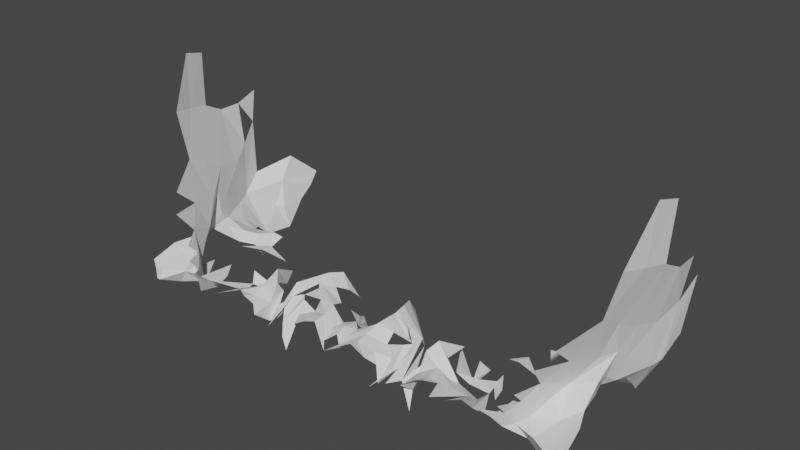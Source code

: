 # Source: ZygomaticArch.blend  (saved by Blender 2.90.8; exported with 4.5.12 LTS)
import bpy
from mathutils import Matrix  # noqa: F401  (used for matrix-valued properties, if any)

bpy.ops.wm.read_factory_settings(use_empty=True)
scene = bpy.context.scene
scene.name = 'Scene'

# ---- materials (node trees are filled in below, after node groups)
mat_default_obj_003 = bpy.data.materials.new('Default OBJ.003')
mat_default_obj_003.use_transparent_shadow = False

# ---- material node trees
mat_default_obj_003.use_nodes = True; mat_default_obj_003.node_tree.nodes.clear()
_N = mat_default_obj_003.node_tree.nodes; _L = mat_default_obj_003.node_tree.links
n0 = _N.new('ShaderNodeBsdfPrincipled'); n0.name = 'Principled BSDF'; n0.location = (10, 300)
n0.distribution = 'GGX'
n0.subsurface_method = 'BURLEY'
n0.inputs[3].default_value = 1.45
n0.inputs[27].default_value = (0.0, 0.0, 0.0, 1.0)
n0.inputs[28].default_value = 1.0
n1 = _N.new('ShaderNodeOutputMaterial'); n1.name = 'Material Output'; n1.location = (320, 270)
_L.new(n0.outputs[0], n1.inputs[0])
n1.is_active_output = True

# ---- world
world_world = bpy.data.worlds.new('World'); scene.world = world_world
world_world.use_nodes = True; world_world.node_tree.nodes.clear()
_N = world_world.node_tree.nodes; _L = world_world.node_tree.links
n0 = _N.new('ShaderNodeOutputWorld'); n0.name = 'World Output'; n0.location = (300, 300)
n1 = _N.new('ShaderNodeBackground'); n1.name = 'Background'; n1.location = (10, 300)
n1.inputs[0].default_value = (0.05088, 0.05088, 0.05088, 1.0)
_L.new(n1.outputs[0], n0.inputs[0])
n0.is_active_output = True
world_world.color = (0.05088, 0.05088, 0.05088)
world_world.use_sun_shadow = False
world_world.sun_shadow_jitter_overblur = 0.0

# ---- meshes
me_mainskeleton_019 = bpy.data.meshes.new('mainSkeleton.019')
me_mainskeleton_019.from_pydata([(0.7369, 17.16, -1.09), (0.6997, 16.51, -1.052), (0.7817, 17.09, -1.353), (-5.298, 16.45, -1.325), (-5.318, 16.32, -1.576), (-5.091, 15.73, -1.314), (-5.046, 15.87, -1.051), (-4.933, 14.76, -0.4363), (-4.949, 14.89, -0.6043), (-4.795, 14.75, -0.6604), (-4.69, 14.66, -0.5318), (0.7554, 16.45, -1.325), (0.549, 15.73, -1.314), (0.7758, 16.32, -1.576), (0.4064, 14.89, -0.6043), (0.547, 14.92, -0.1888), (0.3909, 14.76, -0.4363), (0.2528, 14.75, -0.6604), (-4.949, 14.89, -0.6043), (-4.933, 14.76, -0.4363), (-5.089, 14.92, -0.1888), (-4.964, 15.06, -0.7077), (-0.4615, 15.06, -1.113), (-0.4919, 14.92, -1.16), (-0.2157, 15.07, -0.8801), (0.4218, 15.06, -0.7077), (0.547, 14.92, -0.1888), (0.4064, 14.89, -0.6043), (-1.807, 15.25, -0.5958), (-1.763, 15.07, -0.5922), (-1.968, 15.1, -0.5655), (-1.509, 15.03, -0.6044), (-1.807, 15.25, -0.5958), (-1.627, 15.0, -0.6826), (-1.394, 15.14, -0.6033), (-1.659, 15.19, -0.6816), (-1.749, 15.33, -0.7391), (-1.247, 14.54, -0.2176), (-1.31, 14.92, -0.4135), (-1.264, 14.75, -0.2882), (-0.2657, 15.07, -1.363), (-0.378, 15.04, -1.385), (0.2634, 14.87, -1.543), (0.3262, 14.95, -1.439), (0.1373, 15.02, -1.237), (0.2634, 14.87, -1.543), (-0.9013, 15.03, -0.2249), (-1.052, 15.01, -0.2652), (-1.045, 15.05, -0.4085), (-0.05034, 15.13, -0.3799), (-0.1034, 14.86, -0.372), (0.00824, 14.94, -0.4381), (0.3275, 14.95, -2.431), (0.4401, 15.24, -2.214), (0.3681, 14.92, -2.153), (0.4634, 15.49, -1.163), (0.3952, 15.2, -1.131), (0.4935, 15.37, -1.316), (0.2087, 15.23, -0.7833), (0.3581, 15.46, -0.9972), (0.2644, 15.57, -0.6397), (0.1315, 15.61, -0.2545), (0.09017, 15.35, -0.4539), (0.2644, 15.57, -0.6397), (-5.224, 15.37, -2.005), (-5.177, 15.17, -1.764), (-5.294, 16.03, -2.053), (-3.618, 14.72, -0.8308), (-3.519, 14.86, -0.6806), (-3.741, 14.82, -0.7757), (-2.771, 14.97, -0.3152), (-2.775, 14.97, -0.4933), (-2.563, 15.05, -0.4181), (-2.563, 15.05, -0.4181), (-2.571, 15.03, -0.2727), (-2.771, 14.97, -0.3152), (-2.632, 14.89, -1.09), (-2.582, 15.01, -0.9784), (-2.73, 15.29, -0.9044), (-3.148, 15.14, -0.6033), (-3.113, 15.0, -0.6802), (-2.794, 15.33, -0.7391), (-4.922, 15.07, -0.9666), (-4.93, 15.0, -0.7773), (-4.942, 15.22, -0.9577), (-3.741, 14.82, -0.7757), (-3.701, 14.81, -0.6593), (-3.935, 14.8, -0.6662), (-4.55, 14.94, -0.4381), (-4.439, 14.86, -0.372), (-4.492, 15.13, -0.3799), (-4.9, 14.66, -1.838), (-5.177, 15.17, -1.764), (-4.993, 14.95, -2.084), (-4.914, 14.94, -0.4), (-5.055, 15.03, -0.4824), (-5.089, 14.92, -0.1888), (-5.089, 14.92, -0.1888), (-4.909, 14.86, -0.1734), (-4.914, 14.94, -0.4), (-4.9, 14.66, -1.838), (-5.135, 15.14, -1.653), (-5.177, 15.17, -1.764), (-4.492, 15.13, -0.3799), (-4.385, 15.01, -0.2718), (-4.386, 15.16, -0.1396), (-4.289, 14.97, -0.1843), (-4.216, 15.09, -0.0722), (-4.385, 15.01, -0.2718), (-4.439, 14.86, -0.372), (-4.289, 14.97, -0.1843), (-4.385, 15.01, -0.2718), (-4.068, 15.13, 0.01006), (-4.216, 15.09, -0.0722), (-4.226, 14.8, -0.418), (-4.864, 15.06, -1.154), (-4.679, 15.02, -1.237), (-4.633, 14.93, -1.118), (-4.922, 15.07, -0.9666), (-4.942, 15.22, -0.9577), (-4.937, 15.2, -1.131), (-2.73, 15.29, -0.9044), (-2.794, 15.33, -0.7391), (-3.113, 15.0, -0.6802), (-2.73, 15.29, -0.9044), (-2.582, 15.01, -0.9784), (-2.614, 15.13, -0.86), (-3.519, 14.86, -0.6806), (-3.701, 14.81, -0.6593), (-3.741, 14.82, -0.7757), (-2.735, 15.25, -0.5958), (-2.779, 15.07, -0.5922), (-3.034, 15.03, -0.6044), (-5.091, 15.73, -1.314), (-5.157, 15.67, -1.599), (-5.036, 15.37, -1.316), (-5.006, 15.49, -1.163), (-5.091, 15.73, -1.314), (-5.036, 15.37, -1.316), (-5.242, 16.51, -1.052), (-5.279, 17.16, -1.09), (-5.324, 17.09, -1.353), (-5.324, 17.09, -1.353), (-5.298, 16.45, -1.325), (-5.242, 16.51, -1.052), (0.2087, 15.23, -0.7833), (0.1208, 15.12, -0.6253), (0.2641, 14.96, -0.5646), (0.3875, 14.81, -1.696), (0.4224, 15.0, -1.482), (0.2634, 14.87, -1.543), (-1.045, 15.05, -0.4085), (-0.9894, 14.93, -0.4557), (-0.6863, 14.88, -0.4039), (0.00824, 14.94, -0.4381), (0.1208, 15.12, -0.6253), (0.09017, 15.35, -0.4539), (-1.515, 14.85, -0.2494), (-1.578, 15.03, -0.5235), (-1.509, 15.03, -0.6044), (-1.627, 15.0, -0.6826), (-1.807, 15.25, -0.5958), (-1.855, 15.2, -0.7318), (-1.784, 14.98, -0.1582), (-1.945, 15.09, -0.1332), (-1.971, 15.03, -0.2727), (-2.16, 14.99, -0.3437), (-1.968, 15.1, -0.5655), (-1.98, 15.05, -0.4181), (-1.509, 15.03, -0.6044), (-1.763, 15.07, -0.5922), (-1.807, 15.25, -0.5958), (0.4764, 16.01, -0.79), (0.504, 15.87, -1.051), (0.6997, 16.51, -1.052), (0.6267, 16.56, -0.7845), (0.4764, 16.01, -0.79), (0.6997, 16.51, -1.052), (0.6997, 16.51, -1.052), (0.7554, 16.45, -1.325), (0.7817, 17.09, -1.353), (0.6349, 15.17, -1.764), (0.7518, 16.03, -2.053), (0.6954, 15.81, -1.844), (-0.4904, 15.08, -0.9598), (-0.4615, 15.06, -1.113), (-0.2157, 15.07, -0.8801), (0.2402, 14.68, -0.3102), (0.3449, 14.77, -0.07731), (0.3665, 14.86, -0.1734), (-1.045, 15.05, -0.4085), (-1.236, 14.94, -0.3466), (-1.234, 15.14, -0.4614), (-0.9419, 14.88, -0.9693), (-0.7545, 14.89, -0.8908), (-0.9239, 14.72, -0.8308), (-2.271, 14.66, -0.8924), (-2.159, 14.82, -0.7502), (-2.271, 14.81, -0.8163), (-1.749, 15.33, -0.7391), (-1.928, 15.13, -0.86), (-1.812, 15.29, -0.9044), (-1.525, 14.97, -0.7897), (-1.429, 15.0, -0.6802), (-1.749, 15.33, -0.7391), (-1.423, 15.02, -0.5124), (-1.394, 15.14, -0.6033), (-1.449, 14.85, -0.09419), (-1.264, 14.75, -0.2882), (-1.31, 14.92, -0.4135), (-1.239, 15.0, -0.5479), (-0.6863, 14.88, -0.4039), (-0.7851, 14.97, -0.3125), (-1.045, 15.05, -0.4085), (-0.65, 14.79, -0.5237), (-0.6077, 14.8, -0.6662), (-0.4761, 14.95, -0.2079), (-0.4108, 14.85, -0.308), (-0.3165, 14.8, -0.418), (-0.3264, 15.09, -0.0722), (0.1475, 14.66, -0.5318), (0.2528, 14.75, -0.6604), (0.3909, 14.76, -0.4363), (0.2402, 14.68, -0.3102), (0.1475, 14.66, -0.5318), (0.3909, 14.76, -0.4363), (0.5925, 15.14, -1.653), (0.3875, 14.81, -1.696), (0.3583, 14.66, -1.838), (0.3449, 14.77, -0.07731), (0.3779, 14.77, -0.07948), (0.4003, 14.81, 0.1246), (-5.318, 16.32, -1.576), (-5.157, 15.67, -1.599), (-5.091, 15.73, -1.314), (-4.9, 15.46, -0.9972), (-4.807, 15.57, -0.6397), (-5.019, 16.01, -0.79), (-5.019, 16.01, -0.79), (-5.046, 15.87, -1.051), (-4.9, 15.46, -0.9972), (-4.326, 15.07, -0.8801), (-4.081, 15.06, -1.113), (-4.052, 15.08, -0.9598), (-4.683, 14.85, -0.3063), (-4.909, 14.86, -0.1734), (-4.887, 14.77, -0.07731), (-3.39, 15.24, -0.5594), (-3.553, 14.93, -0.4557), (-3.662, 14.88, -0.5296), (-2.575, 15.1, -0.5655), (-2.382, 14.99, -0.3437), (-2.563, 15.05, -0.4181), (-2.779, 15.07, -0.5922), (-2.563, 15.05, -0.4181), (-2.775, 14.97, -0.4933), (-2.614, 15.13, -0.86), (-2.794, 15.33, -0.7391), (-2.73, 15.29, -0.9044), (-3.148, 15.14, -0.6033), (-2.883, 15.19, -0.6816), (-3.119, 15.02, -0.5124), (-3.232, 14.92, -0.4135), (-3.113, 15.0, -0.6802), (-3.158, 14.82, -0.2667), (-3.278, 14.75, -0.2882), (-3.306, 14.94, -0.3466), (-3.304, 15.0, -0.5479), (-4.964, 15.1, -1.261), (-4.864, 15.06, -1.154), (-4.922, 15.07, -0.9666), (-3.49, 15.01, -0.2652), (-3.39, 14.98, -0.1676), (-3.51, 15.05, -0.1443), (-5.177, 15.17, -1.764), (-4.982, 15.24, -2.214), (-4.993, 14.95, -2.084), (-4.965, 15.0, -1.482), (-4.964, 15.1, -1.261), (-5.135, 15.14, -1.653), (-4.289, 14.97, -0.1843), (-4.226, 14.8, -0.418), (-4.216, 15.09, -0.0722), (-3.856, 14.88, -0.4039), (-3.892, 14.79, -0.5237), (-3.662, 14.88, -0.5296), (-4.633, 14.93, -1.118), (-4.679, 15.02, -1.237), (-4.484, 15.01, -1.307), (-4.679, 15.02, -1.237), (-4.964, 15.1, -1.261), (-4.868, 14.95, -1.439), (-3.47, 15.05, -0.6057), (-3.478, 15.05, -0.8682), (-3.39, 15.24, -0.5594), (-2.794, 15.33, -0.7391), (-2.614, 15.13, -0.86), (-2.687, 15.2, -0.7318), (-2.271, 15.02, -0.4305), (-2.382, 14.99, -0.3437), (-2.373, 14.99, -0.4945), (-5.089, 14.92, -0.1888), (-5.055, 15.03, -0.4824), (-4.964, 15.06, -0.7077), (-4.9, 15.46, -0.9972), (-5.046, 15.87, -1.051), (-5.091, 15.73, -1.314), (-5.298, 16.45, -1.325), (-5.046, 15.87, -1.051), (-5.242, 16.51, -1.052), (-5.279, 17.16, -1.09), (-5.242, 16.51, -1.052), (-5.169, 16.56, -0.7845), (0.2087, 15.23, -0.7833), (0.09017, 15.35, -0.4539), (0.1208, 15.12, -0.6253), (0.4634, 15.49, -1.163), (0.3994, 15.22, -0.9577), (0.3952, 15.2, -1.131), (-0.002484, 14.77, -0.5362), (0.2528, 14.75, -0.6604), (0.1475, 14.66, -0.5318), (-0.3264, 15.09, -0.0722), (-0.3165, 14.8, -0.418), (-0.2537, 14.97, -0.1843), (-0.8806, 14.88, -0.5296), (-0.65, 14.79, -0.5237), (-0.6863, 14.88, -0.4039), (-0.2352, 14.83, -1.179), (-0.378, 15.04, -1.385), (-0.2657, 15.07, -1.363), (-0.08452, 14.91, -1.209), (-0.2352, 14.83, -1.179), (-0.2657, 15.07, -1.363), (-1.621, 14.92, -0.3963), (-1.767, 14.97, -0.4933), (-1.578, 15.03, -0.5235), (-1.968, 15.1, -0.5655), (-1.959, 15.05, -0.7005), (-1.807, 15.25, -0.5958), (-1.971, 15.03, -0.2727), (-2.271, 14.89, -0.08555), (-1.98, 15.05, -0.4181), (-2.271, 14.93, -0.7173), (-2.271, 14.81, -0.8163), (-2.159, 14.82, -0.7502), (0.3779, 14.77, -0.07948), (0.3449, 14.77, -0.07731), (0.2402, 14.68, -0.3102), (0.3681, 14.92, -2.153), (0.4401, 15.24, -2.214), (0.4506, 14.95, -2.084), (0.4634, 15.49, -1.163), (0.504, 15.87, -1.051), (0.3581, 15.46, -0.9972), (0.504, 15.87, -1.051), (0.549, 15.73, -1.314), (0.7554, 16.45, -1.325), (0.6997, 16.51, -1.052), (0.504, 15.87, -1.051), (0.7554, 16.45, -1.325), (0.6267, 16.56, -0.7845), (0.6997, 16.51, -1.052), (0.7369, 17.16, -1.09), (0.6814, 15.37, -2.005), (0.7518, 16.03, -2.053), (0.6349, 15.17, -1.764), (0.4218, 15.06, -0.7077), (0.5127, 15.03, -0.4824), (0.547, 14.92, -0.1888), (-0.9894, 14.93, -0.4557), (-1.234, 15.14, -0.4614), (-1.152, 15.24, -0.5594), (-1.968, 15.1, -0.5655), (-2.16, 14.99, -0.3437), (-2.17, 14.99, -0.4945), (-1.749, 15.33, -0.7391), (-1.659, 15.19, -0.6816), (-1.855, 15.2, -0.7318), (-1.247, 14.54, -0.2176), (-1.384, 14.82, -0.2667), (-1.31, 14.92, -0.4135), (-0.6077, 14.8, -0.6662), (-0.8416, 14.81, -0.6593), (-0.8012, 14.82, -0.7757), (-0.9013, 15.03, -0.2249), (-0.7851, 14.97, -0.3125), (-0.7973, 15.07, 0.04417), (-0.1904, 14.83, -0.2891), (-0.2612, 14.93, -0.665), (-0.09748, 14.74, -0.3993), (0.2402, 14.68, -0.3102), (0.1412, 14.85, -0.3063), (0.01452, 14.72, -0.4153), (0.3134, 15.09, -2.592), (0.3437, 15.23, -2.735), (0.4401, 15.24, -2.214), (0.2087, 15.23, -0.7833), (0.3994, 15.22, -0.9577), (0.4634, 15.49, -1.163), (-5.036, 15.37, -1.316), (-5.238, 15.81, -1.844), (-5.135, 15.14, -1.653), (-5.026, 15.51, -2.418), (-4.982, 15.24, -2.214), (-5.224, 15.37, -2.005), (-3.39, 15.24, -0.5594), (-3.308, 15.14, -0.4614), (-3.498, 15.05, -0.4085), (-2.563, 15.05, -0.4181), (-2.271, 14.89, -0.08555), (-2.571, 15.03, -0.2727), (-3.119, 15.02, -0.5124), (-3.034, 15.03, -0.6044), (-3.118, 14.95, -0.3741), (-4.492, 15.13, -0.3799), (-4.497, 15.28, -0.2363), (-4.632, 15.35, -0.4539), (-4.806, 14.87, -1.543), (-4.51, 14.78, -1.487), (-4.357, 14.92, -1.448), (-3.935, 14.8, -0.6662), (-3.989, 14.92, -0.7511), (-3.741, 14.82, -0.7757), (-4.445, 14.74, -0.3993), (-4.281, 14.93, -0.665), (-4.352, 14.83, -0.2891), (-4.557, 14.72, -0.4153), (-4.352, 14.83, -0.2891), (-4.439, 14.86, -0.372), (-4.91, 14.92, -2.153), (-4.982, 15.24, -2.214), (-4.87, 14.95, -2.431), (-4.937, 15.2, -1.131), (-4.942, 15.22, -0.9577), (-5.006, 15.49, -1.163), (-4.807, 15.57, -0.6397), (-4.9, 15.46, -0.9972), (-4.751, 15.23, -0.7833), (-4.942, 15.22, -0.9577), (-4.964, 15.06, -0.7077), (-4.751, 15.23, -0.7833), (-4.87, 14.95, -2.431), (-4.982, 15.24, -2.214), (-4.856, 15.09, -2.592), (-4.683, 14.85, -0.3063), (-4.439, 14.86, -0.372), (-4.55, 14.94, -0.4381), (-4.576, 14.89, -0.6672), (-4.54, 14.77, -0.5362), (-4.795, 14.75, -0.6604), (-4.276, 15.07, -1.363), (-4.458, 14.91, -1.209), (-4.484, 15.01, -1.307), (-4.806, 14.87, -1.543), (-4.276, 15.07, -1.363), (-4.484, 15.01, -1.307), (-3.093, 14.85, -0.09419), (-3.148, 15.14, -0.6033), (-3.119, 15.02, -0.5124), (-3.034, 15.03, -0.6044), (-2.965, 15.03, -0.5235), (-3.028, 14.85, -0.2494), (-2.687, 15.2, -0.7318), (-2.735, 15.25, -0.5958), (-2.916, 15.0, -0.6826), (-2.571, 15.03, -0.2727), (-2.597, 15.09, -0.1332), (-2.759, 14.98, -0.1582), (-2.382, 14.99, -0.3437), (-2.377, 14.91, -0.2079), (-2.563, 15.05, -0.4181), (-2.271, 14.81, -0.8163), (-2.384, 14.82, -0.7502), (-2.271, 14.66, -0.8924), (-4.806, 14.96, -0.5646), (-4.55, 14.94, -0.4381), (-4.663, 15.12, -0.6253), (0.2087, 15.23, -0.7833), (0.4218, 15.06, -0.7077), (0.3994, 15.22, -0.9577), (0.4834, 15.51, -2.418), (0.4401, 15.24, -2.214), (0.3437, 15.23, -2.735), (-0.1558, 15.16, -0.1396), (-0.1577, 15.01, -0.2718), (-0.05034, 15.13, -0.3799), (-1.032, 15.05, -0.1443), (-1.152, 14.98, -0.1676), (-1.052, 15.01, -0.2652), (0.09017, 15.35, -0.4539), (-0.05034, 15.13, -0.3799), (0.00824, 14.94, -0.4381), (-1.509, 15.03, -0.6044), (-1.424, 14.95, -0.3741), (-1.515, 14.85, -0.2494), (-1.627, 15.0, -0.6826), (-1.855, 15.2, -0.7318), (-1.659, 15.19, -0.6816), (-2.036, 14.82, -0.9065), (-2.159, 14.82, -0.7502), (-2.178, 14.73, -0.881), (-2.271, 15.02, -0.4305), (-2.16, 14.99, -0.3437), (-2.165, 14.91, -0.2079), (-0.8012, 14.82, -0.7757), (-0.8416, 14.81, -0.6593), (-1.023, 14.86, -0.6806), (0.1208, 15.12, -0.6253), (0.00824, 14.94, -0.4381), (0.2641, 14.96, -0.5646), (0.4764, 16.01, -0.79), (0.2644, 15.57, -0.6397), (0.3581, 15.46, -0.9972), (0.3581, 15.46, -0.9972), (0.504, 15.87, -1.051), (0.4764, 16.01, -0.79), (0.549, 15.73, -1.314), (0.6152, 15.67, -1.599), (0.7758, 16.32, -1.576), (-0.1034, 14.86, -0.372), (0.01452, 14.72, -0.4153), (0.1412, 14.85, -0.3063), (0.4935, 15.37, -1.316), (0.6152, 15.67, -1.599), (0.549, 15.73, -1.314), (0.4935, 15.37, -1.316), (0.549, 15.73, -1.314), (0.4634, 15.49, -1.163), (0.547, 14.92, -0.1888), (0.4924, 14.83, -0.1626), (0.3909, 14.76, -0.4363), (-0.8806, 14.88, -0.5296), (-1.152, 15.24, -0.5594), (-1.072, 15.05, -0.6057), (-2.271, 15.02, -0.4305), (-2.165, 14.91, -0.2079), (-2.271, 14.99, -0.2891), (-1.98, 15.05, -0.4181), (-2.165, 14.91, -0.2079), (-2.16, 14.99, -0.3437), (0.3994, 15.22, -0.9577), (0.3795, 15.07, -0.9666), (0.3214, 15.06, -1.154), (-1.032, 15.05, -0.1443), (-1.052, 15.01, -0.2652), (-0.9013, 15.03, -0.2249), (0.00824, 14.94, -0.4381), (-0.1034, 14.86, -0.372), (0.1412, 14.85, -0.3063), (0.4506, 14.95, -2.084), (0.4401, 15.24, -2.214), (0.6349, 15.17, -1.764), (-5.242, 16.51, -1.052), (-5.046, 15.87, -1.051), (-5.019, 16.01, -0.79), (-5.242, 16.51, -1.052), (-5.019, 16.01, -0.79), (-5.169, 16.56, -0.7845), (-4.933, 14.76, -0.4363), (-5.035, 14.83, -0.1626), (-5.089, 14.92, -0.1888), (-3.306, 14.94, -0.3466), (-3.278, 14.75, -0.2882), (-3.288, 14.92, -0.0854), (-2.384, 14.82, -0.7502), (-2.364, 14.73, -0.881), (-2.271, 14.66, -0.8924), (-2.883, 15.19, -0.6816), (-2.687, 15.2, -0.7318), (-2.916, 15.0, -0.6826), (-3.028, 14.85, -0.2494), (-3.118, 14.95, -0.3741), (-3.034, 15.03, -0.6044), (-3.412, 14.98, -0.7027), (-3.308, 15.14, -0.4614), (-3.39, 15.24, -0.5594), (-4.922, 15.07, -0.9666), (-4.937, 15.2, -1.131), (-4.964, 15.1, -1.261), (-4.886, 15.23, -2.735), (-4.982, 15.24, -2.214), (-5.026, 15.51, -2.418), (-4.806, 14.96, -0.5646), (-4.964, 15.06, -0.7077), (-5.055, 15.03, -0.4824), (-4.914, 14.94, -0.4), (-4.806, 14.96, -0.5646), (-5.055, 15.03, -0.4824), (-4.868, 14.95, -1.439), (-4.965, 15.0, -1.482), (-4.806, 14.87, -1.543), (-4.782, 14.68, -0.3102), (-4.69, 14.66, -0.5318), (-4.557, 14.72, -0.4153), (-4.05, 14.92, -1.16), (-3.849, 14.93, -1.125), (-4.081, 15.06, -1.113), (-3.278, 14.75, -0.2882), (-3.232, 14.92, -0.4135), (-3.158, 14.82, -0.2667), (-3.158, 14.82, -0.2667), (-3.148, 15.14, -0.6033), (-3.093, 14.85, -0.09419), (-2.965, 15.03, -0.5235), (-2.775, 14.97, -0.4933), (-2.921, 14.92, -0.3963), (-2.735, 15.25, -0.5958), (-2.584, 15.05, -0.7005), (-2.575, 15.1, -0.5655), (-2.271, 15.02, -0.4305), (-2.373, 14.99, -0.4945), (-2.271, 15.0, -0.5869), (-4.806, 14.96, -0.5646), (-4.683, 14.85, -0.3063), (-4.55, 14.94, -0.4381), (-3.741, 14.82, -0.7757), (-3.788, 14.89, -0.8908), (-3.618, 14.72, -0.8308), (0.2087, 15.23, -0.7833), (0.2641, 14.96, -0.5646), (0.4218, 15.06, -0.7077), (0.3168, 14.64, -2.182), (0.4506, 14.95, -2.084), (0.3583, 14.66, -1.838), (0.01452, 14.72, -0.4153), (0.1475, 14.66, -0.5318), (0.2402, 14.68, -0.3102), (-0.3165, 14.8, -0.418), (-0.291, 14.83, -0.5599), (-0.2537, 14.97, -0.1843), (-0.6863, 14.88, -0.4039), (-0.9894, 14.93, -0.4557), (-0.8806, 14.88, -0.5296), (0.2634, 14.87, -1.543), (-0.185, 14.92, -1.448), (-0.03242, 14.78, -1.487), (0.3262, 14.95, -1.439), (0.3214, 15.06, -1.154), (0.1373, 15.02, -1.237), (-1.152, 15.24, -0.5594), (-1.065, 15.05, -0.8682), (-1.072, 15.05, -0.6057), (-1.449, 14.85, -0.09419), (-1.394, 15.14, -0.6033), (-1.384, 14.82, -0.2667), (-1.525, 14.97, -0.7897), (-1.812, 15.29, -0.9044), (-1.799, 15.13, -0.9887), (-1.855, 15.2, -0.7318), (-1.928, 15.13, -0.86), (-1.749, 15.33, -0.7391), (-0.9894, 14.93, -0.4557), (-1.045, 15.05, -0.4085), (-1.234, 15.14, -0.4614), (0.2402, 14.68, -0.3102), (0.3909, 14.76, -0.4363), (0.4924, 14.83, -0.1626), (0.2402, 14.68, -0.3102), (0.4924, 14.83, -0.1626), (0.3779, 14.77, -0.07948), (0.7758, 16.32, -1.576), (0.6152, 15.67, -1.599), (0.6954, 15.81, -1.844), (0.5925, 15.14, -1.653), (0.6954, 15.81, -1.844), (0.6152, 15.67, -1.599), (0.5925, 15.14, -1.653), (0.6152, 15.67, -1.599), (0.4935, 15.37, -1.316), (-0.9239, 14.72, -0.8308), (-0.7545, 14.89, -0.8908), (-0.8012, 14.82, -0.7757), (0.00824, 14.94, -0.4381), (0.1412, 14.85, -0.3063), (0.2641, 14.96, -0.5646), (-2.181, 14.65, -1.013), (-2.178, 14.73, -0.881), (-2.271, 14.66, -0.8924), (-1.996, 14.93, -0.8081), (-2.159, 14.82, -0.7502), (-2.036, 14.82, -0.9065), (-1.621, 14.92, -0.3963), (-1.771, 14.97, -0.3152), (-1.767, 14.97, -0.4933), (-1.621, 14.92, -0.3963), (-1.578, 15.03, -0.5235), (-1.515, 14.85, -0.2494), (-1.6, 14.75, -0.1518), (-1.621, 14.92, -0.3963), (-1.515, 14.85, -0.2494), (0.1373, 15.02, -1.237), (-0.05845, 15.01, -1.307), (0.2634, 14.87, -1.543), (-0.4615, 15.06, -1.113), (-0.6932, 14.93, -1.125), (-0.4919, 14.92, -1.16), (-0.5433, 15.06, -0.1213), (-0.6611, 15.05, -0.03226), (-0.6863, 14.88, -0.4039), (0.1475, 14.66, -0.5318), (-0.09748, 14.74, -0.3993), (-0.002484, 14.77, -0.5362), (-0.05034, 15.13, -0.3799), (-0.1577, 15.01, -0.2718), (-0.1034, 14.86, -0.372), (0.5925, 15.14, -1.653), (0.4223, 15.1, -1.261), (0.4224, 15.0, -1.482), (-5.238, 15.81, -1.844), (-5.157, 15.67, -1.599), (-5.318, 16.32, -1.576), (-4.9, 15.46, -0.9972), (-5.091, 15.73, -1.314), (-5.006, 15.49, -1.163), (-5.035, 14.83, -0.1626), (-4.933, 14.76, -0.4363), (-4.782, 14.68, -0.3102), (-4.92, 14.77, -0.07948), (-5.035, 14.83, -0.1626), (-4.782, 14.68, -0.3102), (-2.73, 15.29, -0.9044), (-2.743, 15.13, -0.9887), (-2.632, 14.89, -1.09), (-3.028, 14.85, -0.2494), (-2.965, 15.03, -0.5235), (-2.921, 14.92, -0.3963), (-3.028, 14.85, -0.2494), (-2.921, 14.92, -0.3963), (-2.943, 14.75, -0.1518), (-3.618, 14.72, -0.8308), (-3.275, 14.85, -1.091), (-3.519, 14.86, -0.6806), (-4.93, 15.0, -0.7773), (-4.964, 15.06, -0.7077), (-4.942, 15.22, -0.9577), (-4.276, 15.07, -1.363), (-4.164, 15.04, -1.385), (-4.307, 14.83, -1.179), (-4.276, 15.07, -1.363), (-4.307, 14.83, -1.179), (-4.458, 14.91, -1.209), (-3.662, 14.88, -0.5296), (-3.553, 14.93, -0.4557), (-3.856, 14.88, -0.4039), (-4.131, 14.85, -0.308), (-3.935, 14.8, -0.6662), (-4.066, 14.95, -0.2079), (-4.289, 14.97, -0.1843), (-4.251, 14.83, -0.5599), (-4.226, 14.8, -0.418), (-4.69, 14.66, -0.5318), (-4.795, 14.75, -0.6604), (-4.54, 14.77, -0.5362), (-4.439, 14.86, -0.372), (-4.385, 15.01, -0.2718), (-4.492, 15.13, -0.3799), (-4.982, 15.24, -2.214), (-4.886, 15.23, -2.735), (-4.856, 15.09, -2.592), (-5.006, 15.49, -1.163), (-4.942, 15.22, -0.9577), (-4.751, 15.23, -0.7833), (-4.806, 14.96, -0.5646), (-4.663, 15.12, -0.6253), (-4.751, 15.23, -0.7833), (-4.9, 14.66, -1.838), (-4.93, 14.81, -1.696), (-5.135, 15.14, -1.653), (-4.933, 14.76, -0.4363), (-4.69, 14.66, -0.5318), (-4.782, 14.68, -0.3102), (-4.289, 14.97, -0.1843), (-4.352, 14.83, -0.2891), (-4.281, 14.93, -0.665), (-3.881, 15.05, -0.03226), (-3.856, 14.88, -0.4039), (-3.757, 14.97, -0.3125), (-4.081, 15.06, -1.113), (-3.849, 14.93, -1.125), (-4.052, 15.08, -0.9598), (-3.641, 15.03, -0.2249), (-3.49, 15.01, -0.2652), (-3.51, 15.05, -0.1443), (-4.55, 14.94, -0.4381), (-4.632, 15.35, -0.4539), (-4.663, 15.12, -0.6253), (-3.304, 15.0, -0.5479), (-3.232, 14.92, -0.4135), (-3.278, 14.75, -0.2882), (-2.921, 14.92, -0.3963), (-2.759, 14.98, -0.1582), (-2.838, 14.88, -0.25), (-2.759, 14.98, -0.1582), (-2.771, 14.97, -0.3152), (-2.571, 15.03, -0.2727), (-2.271, 14.99, -0.2891), (-2.382, 14.99, -0.3437), (-2.271, 15.02, -0.4305), (-3.618, 14.72, -0.8308), (-3.788, 14.89, -0.8908), (-3.6, 14.88, -0.9693), (-3.308, 15.14, -0.4614), (-3.306, 14.94, -0.3466), (-3.498, 15.05, -0.4085), (-4.782, 14.68, -0.3102), (-4.683, 14.85, -0.3063), (-4.887, 14.77, -0.07731), (-5.316, 16.32, -1.854), (-5.31, 16.42, -2.12), (-5.294, 16.03, -2.053), (0.2087, 15.23, -0.7833), (0.4634, 15.49, -1.163), (0.3581, 15.46, -0.9972), (0.4223, 15.1, -1.261), (0.5925, 15.14, -1.653), (0.4935, 15.37, -1.316), (0.4935, 15.37, -1.316), (0.3952, 15.2, -1.131), (0.4223, 15.1, -1.261), (0.01452, 14.72, -0.4153), (-0.1904, 14.83, -0.2891), (-0.09748, 14.74, -0.3993), (-0.2612, 14.93, -0.665), (-0.1904, 14.83, -0.2891), (-0.2537, 14.97, -0.1843), (-0.7973, 15.07, 0.04417), (-0.7851, 14.97, -0.3125), (-0.6863, 14.88, -0.4039), (-0.05845, 15.01, -1.307), (-0.2657, 15.07, -1.363), (0.2634, 14.87, -1.543), (-1.423, 15.02, -0.5124), (-1.659, 15.19, -0.6816), (-1.394, 15.14, -0.6033), (-1.928, 15.13, -0.86), (-1.96, 15.01, -0.9784), (-1.812, 15.29, -0.9044), (-1.767, 14.97, -0.4933), (-1.968, 15.1, -0.5655), (-1.763, 15.07, -0.5922), (-2.271, 14.66, -0.8924), (-2.178, 14.73, -0.881), (-2.159, 14.82, -0.7502), (-0.8806, 14.88, -0.5296), (-0.9894, 14.93, -0.4557), (-1.152, 15.24, -0.5594), (0.3665, 14.86, -0.1734), (0.1412, 14.85, -0.3063), (0.2402, 14.68, -0.3102), (0.6349, 15.17, -1.764), (0.6954, 15.81, -1.844), (0.5925, 15.14, -1.653), (-2.271, 14.89, -0.08555), (-2.165, 14.91, -0.2079), (-1.98, 15.05, -0.4181), (-1.254, 14.92, -0.0854), (-1.264, 14.75, -0.2882), (-1.236, 14.94, -0.3466), (-1.971, 15.03, -0.2727), (-1.771, 14.97, -0.3152), (-1.784, 14.98, -0.1582), (-1.705, 14.88, -0.25), (-1.771, 14.97, -0.3152), (-1.621, 14.92, -0.3963), (-1.749, 15.33, -0.7391), (-1.812, 15.29, -0.9044), (-1.525, 14.97, -0.7897), (-1.384, 14.82, -0.2667), (-1.429, 15.0, -0.6802), (-1.31, 14.92, -0.4135), (-1.152, 15.24, -0.5594), (-1.234, 15.14, -0.4614), (-1.13, 14.98, -0.7027), (-0.378, 15.04, -1.385), (-0.185, 14.92, -1.448), (0.2634, 14.87, -1.543), (-0.2537, 14.97, -0.1843), (-0.291, 14.83, -0.5599), (-0.2612, 14.93, -0.665), (-0.1577, 15.01, -0.2718), (-0.3264, 15.09, -0.0722), (-0.2537, 14.97, -0.1843), (-0.1577, 15.01, -0.2718), (-0.2537, 14.97, -0.1843), (-0.1034, 14.86, -0.372), (0.3795, 15.07, -0.9666), (0.09053, 14.93, -1.118), (0.3214, 15.06, -1.154), (0.6349, 15.17, -1.764), (0.5925, 15.14, -1.653), (0.3583, 14.66, -1.838), (0.3665, 14.86, -0.1734), (0.3449, 14.77, -0.07731), (0.3524, 14.83, 0.1291), (-4.683, 14.85, -0.3063), (-4.557, 14.72, -0.4153), (-4.439, 14.86, -0.372), (-5.177, 15.17, -1.764), (-5.135, 15.14, -1.653), (-5.238, 15.81, -1.844), (-2.563, 15.05, -0.4181), (-2.377, 14.91, -0.2079), (-2.271, 14.89, -0.08555), (-3.306, 14.94, -0.3466), (-3.49, 15.01, -0.2652), (-3.498, 15.05, -0.4085), (-2.559, 14.74, -1.029), (-2.364, 14.73, -0.881), (-2.384, 14.82, -0.7502), (-2.921, 14.92, -0.3963), (-2.771, 14.97, -0.3152), (-2.759, 14.98, -0.1582), (-4.55, 14.94, -0.4381), (-4.492, 15.13, -0.3799), (-4.632, 15.35, -0.4539), (-3.757, 14.97, -0.3125), (-3.856, 14.88, -0.4039), (-3.553, 14.93, -0.4557), (-3.935, 14.8, -0.6662), (-3.892, 14.79, -0.5237), (-3.999, 15.06, -0.1213), (-4.226, 14.8, -0.418), (-4.131, 14.85, -0.308), (-4.068, 15.13, 0.01006), (-4.806, 14.87, -1.543), (-4.965, 15.0, -1.482), (-4.93, 14.81, -1.696), (-4.965, 15.0, -1.482), (-5.135, 15.14, -1.653), (-4.93, 14.81, -1.696), (-4.557, 14.72, -0.4153), (-4.683, 14.85, -0.3063), (-4.782, 14.68, -0.3102), (-3.498, 15.05, -0.4085), (-3.49, 15.01, -0.2652), (-3.641, 15.03, -0.2249), (-4.633, 14.93, -1.118), (-4.484, 15.01, -1.307), (-4.458, 14.91, -1.209), (-4.806, 14.87, -1.543), (-4.164, 15.04, -1.385), (-4.276, 15.07, -1.363), (-2.916, 15.0, -0.6826), (-2.735, 15.25, -0.5958), (-3.034, 15.03, -0.6044), (-2.575, 15.1, -0.5655), (-2.779, 15.07, -0.5922), (-2.735, 15.25, -0.5958), (-4.782, 14.68, -0.3102), (-4.887, 14.77, -0.07731), (-4.92, 14.77, -0.07948), (-4.993, 14.95, -2.084), (-4.982, 15.24, -2.214), (-4.91, 14.92, -2.153), (0.2634, 14.87, -1.543), (0.4224, 15.0, -1.482), (0.3262, 14.95, -1.439), (-0.1034, 14.86, -0.372), (-0.2537, 14.97, -0.1843), (-0.1904, 14.83, -0.2891), (-0.4761, 14.95, -0.2079), (-0.6077, 14.8, -0.6662), (-0.4108, 14.85, -0.308), (-1.045, 15.05, -0.4085), (-0.7851, 14.97, -0.3125), (-0.9013, 15.03, -0.2249), (0.1373, 15.02, -1.237), (0.09053, 14.93, -1.118), (-0.08452, 14.91, -1.209), (0.3994, 15.22, -0.9577), (0.4218, 15.06, -0.7077), (0.3795, 15.07, -0.9666), (-1.023, 14.86, -0.6806), (-1.267, 14.85, -1.091), (-0.9239, 14.72, -0.8308), (-1.394, 15.14, -0.6033), (-1.749, 15.33, -0.7391), (-1.429, 15.0, -0.6802), (-1.812, 15.29, -0.9044), (-1.96, 15.01, -0.9784), (-1.911, 14.89, -1.09), (-1.98, 15.05, -0.4181), (-1.767, 14.97, -0.4933), (-1.771, 14.97, -0.3152), (-1.771, 14.97, -0.3152), (-1.971, 15.03, -0.2727), (-1.98, 15.05, -0.4181), (-0.8012, 14.82, -0.7757), (-1.023, 14.86, -0.6806), (-0.9239, 14.72, -0.8308), (0.3718, 14.94, -0.4), (0.2641, 14.96, -0.5646), (0.1412, 14.85, -0.3063), (0.1412, 14.85, -0.3063), (0.3665, 14.86, -0.1734), (0.3718, 14.94, -0.4), (0.2594, 15.8, -0.3887), (0.2644, 15.57, -0.6397), (0.4764, 16.01, -0.79), (0.4401, 15.24, -2.214), (0.6814, 15.37, -2.005), (0.6349, 15.17, -1.764), (0.6814, 15.37, -2.005), (0.4401, 15.24, -2.214), (0.4834, 15.51, -2.418), (-2.271, 15.02, -0.4305), (-2.271, 15.0, -0.5869), (-2.17, 14.99, -0.4945), (-1.812, 15.29, -0.9044), (-1.911, 14.89, -1.09), (-1.799, 15.13, -0.9887), (-1.424, 14.95, -0.3741), (-1.509, 15.03, -0.6044), (-1.423, 15.02, -0.5124), (-1.236, 14.94, -0.3466), (-1.239, 15.0, -0.5479), (-1.234, 15.14, -0.4614), (0.3262, 14.95, -1.439), (0.4223, 15.1, -1.261), (0.3214, 15.06, -1.154), (-0.08452, 14.91, -1.209), (-0.05845, 15.01, -1.307), (0.1373, 15.02, -1.237), (-0.6863, 14.88, -0.4039), (-0.65, 14.79, -0.5237), (-0.5433, 15.06, -0.1213), (0.4506, 14.95, -2.084), (0.6349, 15.17, -1.764), (0.3583, 14.66, -1.838), (0.547, 14.92, -0.1888), (0.5127, 15.03, -0.4824), (0.3718, 14.94, -0.4), (0.3718, 14.94, -0.4), (0.3665, 14.86, -0.1734), (0.547, 14.92, -0.1888), (-5.177, 15.17, -1.764), (-5.224, 15.37, -2.005), (-4.982, 15.24, -2.214), (-5.036, 15.37, -1.316), (-5.157, 15.67, -1.599), (-5.238, 15.81, -1.844), (-4.683, 14.85, -0.3063), (-4.806, 14.96, -0.5646), (-4.914, 14.94, -0.4), (-4.914, 14.94, -0.4), (-4.909, 14.86, -0.1734), (-4.683, 14.85, -0.3063), (-3.306, 14.94, -0.3466), (-3.39, 14.98, -0.1676), (-3.49, 15.01, -0.2652), (-2.384, 14.82, -0.7502), (-2.271, 14.81, -0.8163), (-2.271, 14.93, -0.7173), (-2.373, 14.99, -0.4945), (-2.382, 14.99, -0.3437), (-2.575, 15.1, -0.5655), (-2.775, 14.97, -0.4933), (-2.771, 14.97, -0.3152), (-2.921, 14.92, -0.3963), (-2.794, 15.33, -0.7391), (-2.883, 15.19, -0.6816), (-3.148, 15.14, -0.6033), (-4.806, 14.87, -1.543), (-4.484, 15.01, -1.307), (-4.679, 15.02, -1.237), (-3.745, 15.07, 0.04417), (-3.757, 14.97, -0.3125), (-3.641, 15.03, -0.2249), (-4.9, 14.66, -1.838), (-4.993, 14.95, -2.084), (-4.859, 14.64, -2.182), (-4.964, 15.06, -0.7077), (-4.806, 14.96, -0.5646), (-4.751, 15.23, -0.7833), (-4.632, 15.35, -0.4539), (-4.807, 15.57, -0.6397), (-4.751, 15.23, -0.7833), (-5.036, 15.37, -1.316), (-5.135, 15.14, -1.653), (-4.964, 15.1, -1.261), (-4.964, 15.1, -1.261), (-4.937, 15.2, -1.131), (-5.036, 15.37, -1.316), (-4.445, 14.74, -0.3993), (-4.352, 14.83, -0.2891), (-4.557, 14.72, -0.4153), (-4.281, 14.93, -0.665), (-4.251, 14.83, -0.5599), (-4.289, 14.97, -0.1843), (-2.921, 14.92, -0.3963), (-2.838, 14.88, -0.25), (-2.84, 14.65, -0.09715), (-2.687, 15.2, -0.7318), (-2.584, 15.05, -0.7005), (-2.735, 15.25, -0.5958), (-2.559, 14.74, -1.029), (-2.384, 14.82, -0.7502), (-2.506, 14.82, -0.9065), (-2.271, 14.99, -0.2891), (-2.377, 14.91, -0.2079), (-2.382, 14.99, -0.3437), (-3.47, 15.05, -0.6057), (-3.39, 15.24, -0.5594), (-3.662, 14.88, -0.5296), (-3.012, 14.86, 0.06074), (-3.119, 15.02, -0.5124), (-3.118, 14.95, -0.3741), (-5.238, 15.81, -1.844), (-5.294, 16.03, -2.053), (-5.177, 15.17, -1.764), (-4.993, 14.95, -2.084), (-4.91, 14.92, -2.153), (-4.859, 14.64, -2.182), (0.2087, 15.23, -0.7833), (0.2644, 15.57, -0.6397), (0.09017, 15.35, -0.4539), (0.3262, 14.95, -1.439), (0.4224, 15.0, -1.482), (0.4223, 15.1, -1.261), (0.3275, 14.95, -2.431), (0.3681, 14.92, -2.153), (0.3168, 14.64, -2.182), (-0.09748, 14.74, -0.3993), (0.1475, 14.66, -0.5318), (0.01452, 14.72, -0.4153), (0.09053, 14.93, -1.118), (0.1373, 15.02, -1.237), (0.3214, 15.06, -1.154), (0.4223, 15.1, -1.261), (0.3952, 15.2, -1.131), (0.3214, 15.06, -1.154), (-1.13, 14.98, -0.7027), (-1.065, 15.05, -0.8682), (-1.152, 15.24, -0.5594), (-1.705, 14.88, -0.25), (-1.621, 14.92, -0.3963), (-1.6, 14.75, -0.1518), (-1.767, 14.97, -0.4933), (-1.98, 15.05, -0.4181), (-1.968, 15.1, -0.5655), (-1.152, 14.98, -0.1676), (-1.254, 14.92, -0.0854), (-1.236, 14.94, -0.3466), (-1.424, 14.95, -0.3741), (-1.423, 15.02, -0.5124), (-1.53, 14.86, 0.06074), (0.3168, 14.64, -2.182), (0.3681, 14.92, -2.153), (0.4506, 14.95, -2.084), (-1.045, 15.05, -0.4085), (-1.052, 15.01, -0.2652), (-1.236, 14.94, -0.3466), (-1.807, 15.25, -0.5958), (-1.959, 15.05, -0.7005), (-1.855, 15.2, -0.7318), (-1.705, 14.88, -0.25), (-1.784, 14.98, -0.1582), (-1.771, 14.97, -0.3152), (-1.239, 15.0, -0.5479), (-1.236, 14.94, -0.3466), (-1.264, 14.75, -0.2882), (0.3952, 15.2, -1.131), (0.3994, 15.22, -0.9577), (0.3214, 15.06, -1.154), (-0.05845, 15.01, -1.307), (-0.08452, 14.91, -1.209), (-0.2657, 15.07, -1.363), (-0.4761, 14.95, -0.2079), (-0.5433, 15.06, -0.1213), (-0.65, 14.79, -0.5237), (0.3134, 15.09, -2.592), (0.4401, 15.24, -2.214), (0.3275, 14.95, -2.431), (0.5127, 15.03, -0.4824), (0.4218, 15.06, -0.7077), (0.2641, 14.96, -0.5646), (0.5127, 15.03, -0.4824), (0.2641, 14.96, -0.5646), (0.3718, 14.94, -0.4), (-3.306, 14.94, -0.3466), (-3.288, 14.92, -0.0854), (-3.39, 14.98, -0.1676), (-2.779, 15.07, -0.5922), (-2.575, 15.1, -0.5655), (-2.563, 15.05, -0.4181), (-2.84, 14.65, -0.09715), (-2.943, 14.75, -0.1518), (-2.921, 14.92, -0.3963), (-3.39, 15.24, -0.5594), (-3.478, 15.05, -0.8682), (-3.412, 14.98, -0.7027), (-4.806, 14.87, -1.543), (-4.357, 14.92, -1.448), (-4.164, 15.04, -1.385), (-3.553, 14.93, -0.4557), (-3.498, 15.05, -0.4085), (-3.757, 14.97, -0.3125), (-3.999, 15.06, -0.1213), (-4.066, 14.95, -0.2079), (-3.935, 14.8, -0.6662), (-4.864, 15.06, -1.154), (-4.633, 14.93, -1.118), (-4.922, 15.07, -0.9666), (-4.859, 14.64, -2.182), (-4.91, 14.92, -2.153), (-4.87, 14.95, -2.431), (-4.964, 15.1, -1.261), (-4.965, 15.0, -1.482), (-4.868, 14.95, -1.439), (-4.9, 15.46, -0.9972), (-5.006, 15.49, -1.163), (-4.751, 15.23, -0.7833), (-4.807, 15.57, -0.6397), (-4.632, 15.35, -0.4539), (-4.674, 15.61, -0.2545), (-4.663, 15.12, -0.6253), (-4.632, 15.35, -0.4539), (-4.751, 15.23, -0.7833), (-5.006, 15.49, -1.163), (-5.036, 15.37, -1.316), (-4.937, 15.2, -1.131), (-4.352, 14.83, -0.2891), (-4.289, 14.97, -0.1843), (-4.439, 14.86, -0.372), (-3.933, 15.05, 0.09021), (-4.068, 15.13, 0.01006), (-4.131, 14.85, -0.308), (-3.999, 15.06, -0.1213), (-3.892, 14.79, -0.5237), (-3.856, 14.88, -0.4039), (-3.757, 14.97, -0.3125), (-3.498, 15.05, -0.4085), (-3.641, 15.03, -0.2249), (-4.806, 14.87, -1.543), (-4.679, 15.02, -1.237), (-4.868, 14.95, -1.439), (-4.679, 15.02, -1.237), (-4.864, 15.06, -1.154), (-4.964, 15.1, -1.261), (-3.308, 15.14, -0.4614), (-3.304, 15.0, -0.5479), (-3.306, 14.94, -0.3466), (-2.743, 15.13, -0.9887), (-2.73, 15.29, -0.9044), (-3.017, 14.97, -0.7897), (-2.687, 15.2, -0.7318), (-2.883, 15.19, -0.6816), (-2.794, 15.33, -0.7391), (-2.506, 14.82, -0.9065), (-2.384, 14.82, -0.7502), (-2.546, 14.93, -0.8081), (-2.271, 14.66, -0.8924), (-2.364, 14.73, -0.881), (-2.361, 14.65, -1.013), (-3.39, 15.24, -0.5594), (-3.498, 15.05, -0.4085), (-3.553, 14.93, -0.4557), (-4.964, 15.06, -0.7077), (-4.93, 15.0, -0.7773), (-4.949, 14.89, -0.6043), (-4.326, 15.07, -0.8801), (-4.05, 14.92, -1.16), (-4.081, 15.06, -1.113), (-5.019, 16.01, -0.79), (-4.807, 15.57, -0.6397), (-4.802, 15.8, -0.3887), (-5.318, 16.32, -1.576), (-5.316, 16.32, -1.854), (-5.238, 15.81, -1.844), (0.3875, 14.81, -1.696), (0.5925, 15.14, -1.653), (0.4224, 15.0, -1.482), (-0.1034, 14.86, -0.372), (-0.1904, 14.83, -0.2891), (0.01452, 14.72, -0.4153), (-0.6077, 14.8, -0.6662), (-0.8012, 14.82, -0.7757), (-0.5532, 14.92, -0.7511), (0.09017, 15.35, -0.4539), (-0.04488, 15.28, -0.2363), (-0.05034, 15.13, -0.3799), (-2.17, 14.99, -0.4945), (-2.16, 14.99, -0.3437), (-2.271, 15.02, -0.4305), (-1.052, 15.01, -0.2652), (-1.152, 14.98, -0.1676), (-1.236, 14.94, -0.3466), (0.4634, 15.49, -1.163), (0.549, 15.73, -1.314), (0.504, 15.87, -1.051), (0.7758, 16.32, -1.576), (0.6954, 15.81, -1.844), (0.7733, 16.32, -1.854), (-0.5872, 14.89, -0.7125), (-0.5536, 14.79, -0.8096), (-0.5492, 14.74, -0.6883), (-0.5872, 14.89, -0.7125), (-0.5623, 14.95, -0.8331), (-0.5536, 14.79, -0.8096), (0.1042, 14.67, -0.5458), (-0.02351, 14.9, -0.5377), (-0.06821, 14.72, -0.5616)], [], [(0, 1, 2), (3, 4, 5), (3, 5, 6), (7, 8, 9), (7, 9, 10), (11, 12, 13), (14, 15, 16), (14, 16, 17), (18, 19, 20), (18, 20, 21), (22, 23, 24), (25, 26, 27), (28, 29, 30), (31, 32, 33), (34, 35, 36), (37, 38, 39), (40, 41, 42), (43, 44, 45), (46, 47, 48), (49, 50, 51), (52, 53, 54), (55, 56, 57), (58, 59, 60), (61, 62, 63), (64, 65, 66), (67, 68, 69), (70, 71, 72), (73, 74, 75), (76, 77, 78), (79, 80, 81), (82, 83, 84), (85, 86, 87), (88, 89, 90), (91, 92, 93), (94, 95, 96), (97, 98, 99), (100, 101, 102), (103, 104, 105), (106, 107, 108), (109, 110, 111), (112, 113, 114), (115, 116, 117), (118, 119, 120), (121, 122, 123), (124, 125, 126), (127, 128, 129), (130, 131, 132), (133, 134, 135), (136, 137, 138), (139, 140, 141), (142, 143, 144), (145, 146, 147), (148, 149, 150), (151, 152, 153), (154, 155, 156), (157, 158, 159), (160, 161, 162), (163, 164, 165), (166, 167, 168), (169, 170, 171), (172, 173, 174), (175, 176, 177), (178, 179, 180), (181, 182, 183), (184, 185, 186), (187, 188, 189), (190, 191, 192), (193, 194, 195), (196, 197, 198), (199, 200, 201), (202, 203, 204), (205, 206, 207), (208, 209, 210), (211, 212, 213), (214, 215, 216), (217, 218, 219), (220, 221, 222), (223, 224, 225), (226, 227, 228), (229, 230, 231), (232, 233, 234), (235, 236, 237), (238, 239, 240), (241, 242, 243), (244, 245, 246), (247, 248, 249), (250, 251, 252), (253, 254, 255), (256, 257, 258), (259, 260, 261), (262, 263, 264), (265, 266, 267), (268, 269, 270), (271, 272, 273), (274, 275, 276), (277, 278, 279), (280, 281, 282), (283, 284, 285), (286, 287, 288), (289, 290, 291), (292, 293, 294), (295, 296, 297), (298, 299, 300), (301, 302, 303), (304, 305, 306), (307, 308, 309), (310, 311, 312), (313, 314, 315), (316, 317, 318), (319, 320, 321), (322, 323, 324), (325, 326, 327), (328, 329, 330), (331, 332, 333), (334, 335, 336), (337, 338, 339), (340, 341, 342), (343, 344, 345), (346, 347, 348), (349, 350, 351), (352, 353, 354), (355, 356, 357), (358, 359, 360), (361, 362, 363), (364, 365, 366), (367, 368, 369), (370, 371, 372), (373, 374, 375), (376, 377, 378), (379, 380, 381), (382, 383, 384), (385, 386, 387), (388, 389, 390), (391, 392, 393), (394, 395, 396), (397, 398, 399), (400, 401, 402), (403, 404, 405), (406, 407, 408), (409, 410, 411), (412, 413, 414), (415, 416, 417), (418, 419, 420), (421, 422, 423), (424, 425, 426), (427, 428, 429), (430, 431, 432), (433, 434, 435), (436, 437, 438), (439, 440, 441), (442, 443, 444), (445, 446, 447), (448, 449, 450), (451, 452, 453), (454, 455, 456), (457, 458, 459), (460, 461, 462), (463, 464, 465), (466, 467, 468), (469, 470, 471), (472, 473, 474), (475, 476, 477), (478, 479, 480), (481, 482, 483), (484, 485, 486), (487, 488, 489), (490, 491, 492), (493, 494, 495), (496, 497, 498), (499, 500, 501), (502, 503, 504), (505, 506, 507), (508, 509, 510), (511, 512, 513), (514, 515, 516), (517, 518, 519), (520, 521, 522), (523, 524, 525), (526, 527, 528), (529, 530, 531), (532, 533, 534), (535, 536, 537), (538, 539, 540), (541, 542, 543), (544, 545, 546), (547, 548, 549), (550, 551, 552), (553, 554, 555), (556, 557, 558), (559, 560, 561), (562, 563, 564), (565, 566, 567), (568, 569, 570), (571, 572, 573), (574, 575, 576), (577, 578, 579), (580, 581, 582), (583, 584, 585), (586, 587, 588), (589, 590, 591), (592, 593, 594), (595, 596, 597), (598, 599, 600), (601, 602, 603), (604, 605, 606), (607, 608, 609), (610, 611, 612), (613, 614, 615), (616, 617, 618), (619, 620, 621), (622, 623, 624), (625, 626, 627), (628, 629, 630), (631, 632, 633), (634, 635, 636), (637, 638, 639), (640, 641, 642), (643, 644, 645), (646, 647, 648), (649, 650, 651), (652, 653, 654), (655, 656, 657), (658, 659, 660), (661, 662, 663), (664, 665, 666), (667, 668, 669), (670, 671, 672), (673, 674, 675), (676, 677, 678), (679, 680, 681), (682, 683, 684), (685, 686, 687), (688, 689, 690), (691, 692, 693), (694, 695, 696), (697, 698, 699), (700, 701, 702), (703, 704, 705), (706, 707, 708), (709, 710, 711), (712, 713, 714), (715, 716, 717), (718, 719, 720), (721, 722, 723), (724, 725, 726), (727, 728, 729), (730, 731, 732), (733, 734, 735), (736, 737, 738), (739, 740, 741), (742, 743, 744), (745, 746, 747), (748, 749, 750), (751, 752, 753), (754, 755, 756), (757, 758, 759), (760, 761, 762), (763, 764, 765), (766, 767, 768), (769, 770, 771), (772, 773, 774), (775, 776, 777), (778, 779, 780), (781, 782, 783), (784, 785, 786), (787, 788, 789), (790, 791, 792), (793, 794, 795), (796, 797, 798), (799, 800, 801), (802, 803, 804), (805, 806, 807), (808, 809, 810), (811, 812, 813), (814, 815, 816), (817, 818, 819), (820, 821, 822), (823, 824, 825), (826, 827, 828), (829, 830, 831), (832, 833, 834), (835, 836, 837), (838, 839, 840), (841, 842, 843), (844, 845, 846), (847, 848, 849), (850, 851, 852), (853, 854, 855), (856, 857, 858), (859, 860, 861), (862, 863, 864), (865, 866, 867), (868, 869, 870), (871, 872, 873), (874, 875, 876), (877, 878, 879), (880, 881, 882), (883, 884, 885), (886, 887, 888), (889, 890, 891), (892, 893, 894), (895, 896, 897), (898, 899, 900), (901, 902, 903), (904, 905, 906), (907, 908, 909), (910, 911, 912), (913, 914, 915), (916, 917, 918), (919, 920, 921), (922, 923, 924), (925, 926, 927), (928, 929, 930), (931, 932, 933), (934, 935, 936), (937, 938, 939), (940, 941, 942), (943, 944, 945), (946, 947, 948), (949, 950, 951), (952, 953, 954), (955, 956, 957), (958, 959, 960), (961, 962, 963), (964, 965, 966), (967, 968, 969), (970, 971, 972), (973, 974, 975), (976, 977, 978), (979, 980, 981), (982, 983, 984), (985, 986, 987), (988, 989, 990), (991, 992, 993), (994, 995, 996), (997, 998, 999), (1000, 1001, 1002), (1003, 1004, 1005), (1006, 1007, 1008), (1009, 1010, 1011), (1012, 1013, 1014), (1015, 1016, 1017), (1018, 1019, 1020), (1021, 1022, 1023), (1024, 1025, 1026), (1027, 1028, 1029), (1030, 1031, 1032), (1033, 1034, 1035), (1036, 1037, 1038), (1039, 1040, 1041), (1042, 1043, 1044), (1045, 1046, 1047), (1048, 1049, 1050), (1051, 1052, 1053), (1054, 1055, 1056), (1057, 1058, 1059), (1060, 1061, 1062), (1063, 1064, 1065), (1066, 1067, 1068), (1069, 1070, 1071), (1072, 1073, 1074), (1075, 1076, 1077), (1078, 1079, 1080), (1081, 1082, 1083), (1084, 1085, 1086), (1087, 1088, 1089), (1090, 1091, 1092), (1093, 1094, 1095), (1096, 1097, 1098), (1099, 1100, 1101), (1102, 1103, 1104), (1105, 1106, 1107), (1108, 1109, 1110), (1111, 1112, 1113), (1114, 1115, 1116), (1117, 1118, 1119), (1120, 1121, 1122), (1123, 1124, 1125), (1126, 1127, 1128), (1129, 1130, 1131), (1132, 1133, 1134), (1135, 1136, 1137), (1138, 1139, 1140), (1141, 1142, 1143), (1144, 1145, 1146), (1147, 1148, 1149), (1150, 1151, 1152), (1153, 1154, 1155), (1156, 1157, 1158), (1159, 1160, 1161), (1162, 1163, 1164), (1165, 1166, 1167), (1168, 1169, 1170), (1171, 1172, 1173), (1174, 1175, 1176), (1177, 1178, 1179), (1180, 1181, 1182), (1183, 1184, 1185), (1186, 1187, 1188), (1189, 1190, 1191), (1192, 1193, 1194), (1195, 1196, 1197), (1198, 1199, 1200), (1201, 1202, 1203), (1204, 1205, 1206), (1207, 1208, 1209), (1210, 1211, 1212), (1213, 1214, 1215), (1216, 1217, 1218), (1219, 1220, 1221), (1222, 1223, 1224), (1225, 1226, 1227), (1228, 1229, 1230), (1231, 1232, 1233), (1234, 1235, 1236), (1237, 1238, 1239), (1240, 1241, 1242), (1243, 1244, 1245), (1246, 1247, 1248), (1249, 1250, 1251), (1252, 1253, 1254), (1255, 1256, 1257), (1258, 1259, 1260), (1261, 1262, 1263), (1264, 1265, 1266), (1267, 1268, 1269), (1270, 1271, 1272), (1273, 1274, 1275), (1276, 1277, 1278), (1279, 1280, 1281), (1282, 1283, 1284), (1285, 1286, 1287), (1288, 1289, 1290), (1291, 1292, 1293), (1294, 1295, 1296), (1297, 1298, 1299), (1300, 1301, 1302)])
me_mainskeleton_019.polygons.foreach_set('use_smooth', [1, 1, 1, 1, 1, 1, 1, 1, 1, 1, 0, 0, 0, 0, 0, 0, 0, 0, 0, 0, 0, 0, 0, 0, 0, 0, 0, 0, 0, 0, 0, 0, 0, 0, 0, 0, 0, 1, 1, 0, 0, 1, 1, 0, 0, 0, 0, 0, 0, 1, 0, 0, 0, 0, 0, 1, 0, 0, 0, 0, 0, 0, 0, 0, 0, 0, 0, 0, 0, 0, 0, 0, 0, 0, 0, 0, 0, 0, 0, 0, 0, 0, 0, 0, 0, 0, 0, 0, 0, 0, 0, 0, 0, 1, 0, 0, 0, 0, 0, 0, 0, 0, 0, 0, 1, 0, 0, 0, 0, 0, 1, 0, 0, 0, 0, 0, 0, 0, 0, 0, 0, 0, 0, 0, 0, 0, 0, 0, 0, 0, 1, 0, 0, 0, 1, 0, 0, 0, 0, 0, 0, 0, 0, 0, 0, 0, 0, 0, 0, 1, 0, 0, 0, 0, 0, 0, 0, 0, 0, 0, 0, 0, 0, 0, 0, 0, 0, 0, 0, 0, 0, 0, 0, 0, 0, 0, 0, 0, 0, 0, 0, 1, 0, 0, 0, 1, 0, 0, 0, 0, 0, 0, 0, 0, 0, 1, 0, 1, 0, 1, 0, 1, 0, 0, 0, 0, 0, 0, 1, 0, 0, 0, 0, 0, 0, 0, 1, 1, 0, 0, 0, 0, 0, 0, 0, 0, 1, 0, 1, 0, 0, 0, 0, 0, 0, 1, 0, 0, 0, 0, 0, 0, 0, 0, 0, 0, 0, 0, 0, 0, 0, 0, 0, 0, 0, 0, 0, 0, 0, 0, 0, 0, 0, 0, 0, 0, 0, 0, 0, 0, 0, 0, 0, 0, 0, 0, 0, 0, 0, 0, 0, 0, 0, 0, 0, 0, 0, 0, 0, 0, 0, 1, 0, 0, 0, 0, 0, 0, 0, 0, 0, 0, 0, 0, 0, 0, 0, 0, 0, 0, 1, 0, 0, 0, 0, 0, 0, 0, 0, 0, 0, 0, 0, 0, 0, 0, 1, 0, 0, 0, 0, 0, 0, 0, 0, 0, 0, 0, 0, 1, 0, 0, 0, 0, 0, 0, 0, 0, 0, 0, 0, 0, 0, 0, 0, 0, 0, 0, 0, 0, 0, 0, 0, 0, 0, 0, 1, 0, 0, 0, 0, 0, 0, 0, 0, 0, 0, 0, 0, 0, 1, 0, 0, 1, 0, 0, 0, 0, 0, 0, 0, 0, 0, 0, 1, 0, 1, 0, 0, 0, 0, 0, 0, 0, 0, 0, 0, 0, 0, 0, 0, 0, 1, 0, 0, 0, 0, 0, 0, 0, 0, 0, 0, 0, 0, 0, 0, 0, 0, 0, 0, 0, 0, 0, 0, 0, 0])
me_mainskeleton_019.materials.append(mat_default_obj_003)
me_mainskeleton_019.use_remesh_fix_poles = True
me_mainskeleton_019.use_remesh_preserve_attributes = False
me_mainskeleton_019.use_mirror_vertex_groups = False
me_mainskeleton_019.update()
me_mainskeleton_019.normals_split_custom_set([tuple(v) for v in zip(*[iter([0.9829, -0.04603, 0.1783, 0.9824, -0.04979, 0.1801, 0.9828, -0.04585, 0.1791, -0.9302, -0.2647, 0.2542, -0.9302, -0.2647, 0.2543, -0.9302, -0.2647, 0.2543, -0.9302, -0.2647, 0.2542, -0.9302, -0.2647, 0.2543, -0.9302, -0.2647, 0.2543, -0.5781, -0.7601, -0.2968, -0.578, -0.7601, -0.2968, -0.5781, -0.7601, -0.2968, -0.5781, -0.7601, -0.2968, -0.5781, -0.7601, -0.2968, -0.578, -0.7601, -0.2968, 0.932, -0.2816, 0.2282, 0.9746, -0.1554, 0.161, 0.941, -0.2495, 0.2287, 0.7982, -0.5198, -0.3043, 0.7982, -0.5198, -0.3043, 0.7982, -0.5198, -0.3043, 0.7982, -0.5198, -0.3043, 0.7982, -0.5198, -0.3043, 0.7982, -0.5198, -0.3043, -0.897, -0.3475, -0.2734, -0.897, -0.3475, -0.2734, -0.897, -0.3475, -0.2734, -0.897, -0.3475, -0.2734, -0.897, -0.3475, -0.2734, -0.897, -0.3475, -0.2734, -0.6839, -0.08848, 0.7242, -0.6839, -0.08848, 0.7242, -0.6839, -0.08848, 0.7242, 0.9218, -0.2579, -0.2895, 0.9218, -0.2579, -0.2895, 0.9218, -0.2579, -0.2895, -0.1382, -0.0513, -0.9891, -0.1382, -0.0513, -0.9891, -0.1382, -0.0513, -0.9891, -0.3827, -0.5367, 0.752, -0.3827, -0.5367, 0.752, -0.3827, -0.5367, 0.752, 0.2378, -0.2366, -0.9421, 0.2378, -0.2366, -0.9421, 0.2378, -0.2366, -0.9421, 0.9011, -0.07173, -0.4277, 0.9011, -0.07173, -0.4277, 0.9011, -0.07173, -0.4277, 0.02375, -0.64, 0.768, 0.02375, -0.64, 0.768, 0.02375, -0.64, 0.768, 0.2356, -0.8287, 0.5077, 0.2356, -0.8287, 0.5077, 0.2356, -0.8287, 0.5077, 0.1812, -0.9629, -0.1998, 0.1812, -0.9629, -0.1998, 0.1812, -0.9629, -0.1998, 0.5471, -0.08363, 0.8329, 0.5471, -0.08363, 0.8329, 0.5471, -0.08363, 0.8329, 0.9536, -0.2479, -0.1707, 0.9536, -0.2479, -0.1707, 0.9536, -0.2479, -0.1707, 0.9272, -0.1801, 0.3283, 0.9272, -0.1801, 0.3283, 0.9272, -0.1801, 0.3283, 0.9019, -0.2869, 0.3228, 0.9019, -0.2869, 0.3228, 0.9019, -0.2869, 0.3228, 0.8552, -0.3955, 0.3349, 0.8552, -0.3955, 0.3349, 0.8552, -0.3955, 0.3349, -0.989, -0.09732, 0.1115, -0.989, -0.09732, 0.1115, -0.989, -0.09732, 0.1115, -0.2141, -0.6347, 0.7426, -0.2141, -0.6347, 0.7426, -0.2141, -0.6347, 0.7426, 0.3497, -0.9368, 0.009324, 0.3497, -0.9368, 0.009324, 0.3497, -0.9368, 0.009324, 0.2938, -0.9491, -0.1131, 0.2938, -0.9491, -0.1131, 0.2938, -0.9491, -0.1131, -0.5113, -0.4665, 0.7218, -0.5113, -0.4665, 0.7218, -0.5113, -0.4665, 0.7218, 0.478, -0.316, 0.8196, 0.478, -0.316, 0.8196, 0.478, -0.316, 0.8196, -0.9868, -0.1308, -0.09526, -0.9868, -0.1308, -0.09526, -0.9868, -0.1308, -0.09526, 0.0553, -0.9891, -0.1363, 0.0553, -0.9891, -0.1363, 0.0553, -0.9891, -0.1363, -0.5471, -0.08363, 0.8329, -0.5471, -0.08363, 0.8329, -0.5471, -0.08363, 0.8329, -0.8727, -0.4474, -0.1955, -0.8727, -0.4474, -0.1955, -0.8727, -0.4474, -0.1955, 0.3301, 0.8745, 0.3552, 0.3301, 0.8745, 0.3552, 0.3301, 0.8745, 0.3552, 0.2944, 0.8977, 0.3278, 0.2944, 0.8977, 0.3278, 0.2944, 0.8977, 0.3278, -0.8536, -0.4906, 0.1752, -0.8536, -0.4906, 0.1752, -0.8536, -0.4906, 0.1752, -0.8335, -0.3689, 0.4113, -0.8335, -0.3689, 0.4113, -0.8335, -0.3689, 0.4113, -0.7044, -0.2153, 0.6764, -0.7044, -0.2153, 0.6764, -0.7044, -0.2153, 0.6764, -0.7036, -0.204, 0.6807, -0.7036, -0.204, 0.6807, -0.7036, -0.204, 0.6807, -0.1081, -0.762, 0.6385, -0.1081, -0.762, 0.6385, -0.1081, -0.762, 0.6385, -0.3767, -0.807, -0.4548, -0.3767, -0.807, -0.4548, -0.3767, -0.807, -0.4548, -0.9906, -0.1366, -0.01177, -0.9906, -0.1366, -0.01177, -0.9906, -0.1366, -0.01177, 0.6907, -0.5938, 0.4128, 0.6907, -0.5938, 0.4128, 0.6907, -0.5938, 0.4128, -0.8126, -0.5097, 0.2825, -0.8126, -0.5097, 0.2825, -0.8126, -0.5097, 0.2825, 0.2398, -0.9508, -0.196, 0.2398, -0.9508, -0.196, 0.2398, -0.9508, -0.196, 0.0521, -0.03136, -0.9981, 0.0521, -0.03136, -0.9981, 0.0521, -0.03136, -0.9981, -0.9561, -0.1473, 0.2534, -0.9561, -0.1473, 0.2534, -0.9561, -0.1473, 0.2534, -0.9418, -0.1454, 0.3032, -0.9418, -0.1454, 0.3032, -0.9418, -0.1454, 0.3032, -0.9828, -0.04585, 0.1791, -0.9828, -0.04585, 0.1791, -0.9828, -0.04585, 0.1791, -0.9779, -0.03072, 0.2069, -0.9779, -0.03072, 0.2069, -0.9779, -0.03072, 0.2069, 0.3928, 0.6202, 0.679, 0.3928, 0.6202, 0.679, 0.3928, 0.6202, 0.679, 0.3761, -0.7274, 0.5739, 0.3761, -0.7274, 0.5739, 0.3761, -0.7274, 0.5739, -0.2139, -0.4409, 0.8717, -0.2139, -0.4409, 0.8717, -0.2139, -0.4409, 0.8717, 0.9072, -0.1646, 0.3872, 0.9072, -0.1646, 0.3872, 0.9072, -0.1646, 0.3872, -0.4666, -0.7896, -0.3985, -0.4666, -0.7896, -0.3985, -0.4666, -0.7896, -0.3985, -0.6326, -0.6178, 0.4671, -0.6326, -0.6178, 0.4671, -0.6326, -0.6178, 0.4671, -0.4813, -0.7591, 0.4384, -0.4813, -0.7591, 0.4384, -0.4813, -0.7591, 0.4384, 0.1832, -0.9244, -0.3345, 0.1832, -0.9244, -0.3345, 0.1832, -0.9244, -0.3345, -0.0521, -0.03136, -0.9981, -0.0521, -0.03136, -0.9981, -0.0521, -0.03136, -0.9981, 0.9269, -0.2803, 0.2495, 0.9269, -0.2803, 0.2495, 0.9269, -0.2803, 0.2495, 0.9204, -0.2515, 0.2994, 0.9204, -0.2515, 0.2994, 0.9204, -0.2515, 0.2994, 0.9779, -0.03072, 0.2069, 0.9779, -0.03072, 0.2069, 0.9779, -0.03072, 0.2069, 0.9792, -0.06934, 0.1905, 0.9792, -0.06934, 0.1905, 0.9792, -0.06934, 0.1905, -0.0332, -0.997, 0.0702, -0.0332, -0.997, 0.0702, -0.0332, -0.997, 0.0702, -0.8626, 0.4606, 0.2091, -0.8626, 0.4606, 0.2091, -0.8626, 0.4606, 0.2091, -0.008908, -0.4838, -0.8752, -0.008908, -0.4838, -0.8752, -0.008908, -0.4838, -0.8752, 0.3486, -0.582, -0.7347, 0.3486, -0.582, -0.7347, 0.3486, -0.582, -0.7347, -0.4443, -0.4148, 0.7941, -0.4443, -0.4148, 0.7941, -0.4443, -0.4148, 0.7941, 0.7807, -0.6063, -0.1513, 0.7807, -0.6063, -0.1513, 0.7807, -0.6063, -0.1513, -0.6052, -0.4704, 0.6423, -0.6052, -0.4704, 0.6423, -0.6052, -0.4704, 0.6423, 0.9675, -0.2498, -0.03946, 0.9675, -0.2498, -0.03946, 0.9675, -0.2498, -0.03946, -0.504, -0.5935, -0.6275, -0.504, -0.5935, -0.6275, -0.504, -0.5935, -0.6275, -0.3927, -0.8437, 0.3659, -0.3927, -0.8437, 0.3659, -0.3927, -0.8437, 0.3659, 0.5336, -0.8368, 0.1225, 0.5336, -0.8368, 0.1225, 0.5336, -0.8368, 0.1225, 0.3272, -0.7211, 0.6108, 0.3272, -0.7211, 0.6108, 0.3272, -0.7211, 0.6108, 0.4496, -0.8684, -0.2092, 0.4496, -0.8684, -0.2092, 0.4496, -0.8684, -0.2092, 0.4161, -0.9054, -0.08403, 0.4161, -0.9054, -0.08403, 0.4161, -0.9054, -0.08403, 0.7499, -0.5269, 0.4, 0.7499, -0.5269, 0.4, 0.7499, -0.5269, 0.4, -0.09313, -0.977, 0.1918, -0.09313, -0.977, 0.1918, -0.09313, -0.977, 0.1918, -0.9324, -0.2424, 0.2681, -0.9324, -0.2424, 0.2681, -0.9324, -0.2424, 0.2681, -0.8891, -0.3184, 0.3289, -0.8891, -0.3184, 0.3289, -0.8891, -0.3184, 0.3289, -0.919, -0.298, 0.2582, -0.919, -0.298, 0.2582, -0.919, -0.298, 0.2582, 0.0332, -0.997, 0.07019, 0.0332, -0.997, 0.07019, 0.0332, -0.997, 0.07019, 0.3558, 0.7416, 0.5687, 0.3558, 0.7416, 0.5687, 0.3558, 0.7416, 0.5687, 0.6163, -0.5156, -0.5952, 0.6163, -0.5156, -0.5952, 0.6163, -0.5156, -0.5952, -0.1832, -0.9244, -0.3345, -0.1832, -0.9244, -0.3345, -0.1832, -0.9244, -0.3345, 0.4586, -0.6181, -0.6385, 0.4586, -0.6181, -0.6385, 0.4586, -0.6181, -0.6385, -0.7807, -0.6063, -0.1513, -0.7807, -0.6063, -0.1513, -0.7807, -0.6063, -0.1513, -0.1309, -0.6007, -0.7887, -0.1309, -0.6007, -0.7887, -0.1309, -0.6007, -0.7887, -0.3455, -0.8506, -0.3963, -0.3455, -0.8506, -0.3963, -0.3455, -0.8506, -0.3963, -0.9838, -0.167, -0.06501, -0.9838, -0.167, -0.06501, -0.9838, -0.167, -0.06501, -0.3349, -0.9417, -0.03078, -0.3349, -0.9417, -0.03078, -0.3349, -0.9417, -0.03078, -0.4605, -0.8645, 0.2012, -0.4605, -0.8645, 0.2012, -0.4605, -0.8645, 0.2012, -0.8982, -0.1538, -0.4119, -0.8982, -0.1538, -0.4119, -0.8982, -0.1538, -0.4119, -0.7543, -0.5987, 0.2694, -0.7543, -0.5987, 0.2694, -0.7543, -0.5987, 0.2694, 0.225, -0.7515, 0.6202, 0.225, -0.7515, 0.6202, 0.225, -0.7515, 0.6202, 0.3263, -0.7989, 0.5053, 0.3263, -0.7989, 0.5053, 0.3263, -0.7989, 0.5053, -0.2226, -0.821, -0.5258, -0.2226, -0.821, -0.5258, -0.2226, -0.821, -0.5258, -0.2657, -0.8065, 0.5281, -0.2657, -0.8065, 0.5281, -0.2657, -0.8065, 0.5281, 0.9252, -0.3782, -0.03134, 0.9252, -0.3782, -0.03134, 0.9252, -0.3782, -0.03134, -0.7627, -0.6438, -0.06175, -0.7627, -0.6438, -0.06175, -0.7627, -0.6438, -0.06175, 0.3018, -0.9529, -0.03002, 0.3018, -0.9529, -0.03002, 0.3018, -0.9529, -0.03002, -0.5962, -0.7301, -0.334, -0.5962, -0.7301, -0.334, -0.5962, -0.7301, -0.334, -0.9091, -0.2887, 0.3003, -0.9091, -0.2887, 0.3003, -0.9091, -0.2887, 0.3003, -0.9258, -0.2799, 0.2539, -0.9258, -0.2799, 0.2539, -0.9258, -0.2799, 0.2539, -0.962, -0.03936, 0.2701, -0.962, -0.03936, 0.2701, -0.962, -0.03936, 0.2701, 0.9085, -0.1627, 0.3849, 0.9085, -0.1627, 0.3849, 0.9085, -0.1627, 0.3849, 0.9737, -0.2277, -0.003419, 0.9737, -0.2277, -0.003419, 0.9737, -0.2277, -0.003419, -0.4062, -0.5716, -0.7129, -0.4062, -0.5716, -0.7129, -0.4062, -0.5716, -0.7129, -0.225, -0.7515, 0.6202, -0.225, -0.7515, 0.6202, -0.225, -0.7515, 0.6202, -0.3263, -0.7989, 0.5053, -0.3263, -0.7989, 0.5053, -0.3263, -0.7989, 0.5053, 0.2985, -0.5643, -0.7697, 0.2985, -0.5643, -0.7697, 0.2985, -0.5643, -0.7697, 0.1654, -0.5949, -0.7866, 0.1654, -0.5949, -0.7866, 0.1654, -0.5949, -0.7866, 0.1523, -0.7649, -0.6259, 0.1523, -0.7649, -0.6259, 0.1523, -0.7649, -0.6259, 0.6838, -0.6698, 0.2894, 0.6838, -0.6698, 0.2894, 0.6838, -0.6698, 0.2894, 0.3319, -0.9316, -0.1482, 0.3319, -0.9316, -0.1482, 0.3319, -0.9316, -0.1482, -0.3896, -0.5789, 0.7163, -0.3896, -0.5789, 0.7163, -0.3896, -0.5789, 0.7163, -0.07382, -0.9183, 0.389, -0.07382, -0.9183, 0.389, -0.07382, -0.9183, 0.389, 0.6786, -0.2825, -0.678, 0.6786, -0.2825, -0.678, 0.6786, -0.2825, -0.678, 0.8399, -0.2385, 0.4876, 0.8399, -0.2385, 0.4876, 0.8399, -0.2385, 0.4876, 0.921, -0.2616, 0.2887, 0.921, -0.2616, 0.2887, 0.921, -0.2616, 0.2887, 0.9258, -0.2799, 0.2539, 0.9258, -0.2799, 0.2539, 0.9258, -0.2799, 0.2539, 0.962, -0.03936, 0.2701, 0.962, -0.03936, 0.2701, 0.962, -0.03936, 0.2701, 0.989, -0.09732, 0.1115, 0.989, -0.09732, 0.1115, 0.989, -0.09732, 0.1115, 0.5962, -0.7301, -0.334, 0.5962, -0.7301, -0.334, 0.5962, -0.7301, -0.334, -0.4013, -0.4677, -0.7875, -0.4013, -0.4677, -0.7875, -0.4013, -0.4677, -0.7875, 0.4595, -0.8851, -0.07365, 0.4595, -0.8851, -0.07365, 0.4595, -0.8851, -0.07365, 0.2264, -0.2442, -0.9429, 0.2264, -0.2442, -0.9429, 0.2264, -0.2442, -0.9429, -0.6575, -0.4303, -0.6185, -0.6575, -0.4303, -0.6185, -0.6575, -0.4303, -0.6185, -0.0553, -0.9891, -0.1363, -0.0553, -0.9891, -0.1363, -0.0553, -0.9891, -0.1363, -0.3499, -0.9059, 0.2386, -0.3499, -0.9059, 0.2386, -0.3499, -0.9059, 0.2386, -0.725, -0.6876, -0.03993, -0.725, -0.6876, -0.03993, -0.725, -0.6876, -0.03993, -0.4426, -0.2806, 0.8517, -0.4426, -0.2806, 0.8517, -0.4426, -0.2806, 0.8517, 0.9129, -0.3737, -0.1644, 0.9129, -0.3737, -0.1644, 0.9129, -0.3737, -0.1644, 0.648, 0.3517, 0.6756, 0.648, 0.3517, 0.6756, 0.648, 0.3517, 0.6756, -0.9471, -0.05535, 0.3162, -0.9471, -0.05535, 0.3162, -0.9471, -0.05535, 0.3162, -0.7067, -0.4937, -0.5068, -0.7067, -0.4937, -0.5068, -0.7067, -0.4937, -0.5068, 0.134, -0.6533, -0.7452, 0.134, -0.6533, -0.7452, 0.134, -0.6533, -0.7452, -0.3319, -0.9316, -0.1482, -0.3319, -0.9316, -0.1482, -0.3319, -0.9316, -0.1482, -0.3594, -0.8245, -0.4371, -0.3594, -0.8245, -0.4371, -0.3594, -0.8245, -0.4371, -0.8293, -0.4035, 0.3867, -0.8293, -0.4035, 0.3867, -0.8293, -0.4035, 0.3867, -0.2024, -0.05515, 0.9777, -0.2024, -0.05515, 0.9777, -0.2024, -0.05515, 0.9777, -0.3241, -0.6158, -0.7182, -0.3241, -0.6158, -0.7182, -0.3241, -0.6158, -0.7182, 0.725, -0.6876, -0.03993, 0.725, -0.6876, -0.03993, 0.725, -0.6876, -0.03993, -0.6113, 0.2776, 0.7411, -0.6113, 0.2776, 0.7411, -0.6113, 0.2776, 0.7411, -0.9536, -0.2479, -0.1706, -0.9536, -0.2479, -0.1706, -0.9536, -0.2479, -0.1706, -0.9737, -0.2277, -0.003417, -0.9737, -0.2277, -0.003417, -0.9737, -0.2277, -0.003417, -0.9019, -0.2869, 0.3228, -0.9019, -0.2869, 0.3228, -0.9019, -0.2869, 0.3228, -0.4728, 0.76, 0.446, -0.4728, 0.76, 0.446, -0.4728, 0.76, 0.446, -0.9505, -0.1877, -0.2475, -0.9505, -0.1877, -0.2475, -0.9505, -0.1877, -0.2475, 0.1277, 0.7672, 0.6285, 0.1277, 0.7672, 0.6285, 0.1277, 0.7672, 0.6285, 0.3938, -0.622, -0.6767, 0.3938, -0.622, -0.6767, 0.3938, -0.622, -0.6767, -0.01433, -0.6998, -0.7142, -0.01433, -0.6998, -0.7142, -0.01433, -0.6998, -0.7142, 0.2889, -0.9409, 0.1766, 0.2889, -0.9409, 0.1766, 0.2889, -0.9409, 0.1766, -0.9675, -0.2498, -0.03946, -0.9675, -0.2498, -0.03946, -0.9675, -0.2498, -0.03946, 0.4666, -0.7896, -0.3985, 0.4666, -0.7896, -0.3985, 0.4666, -0.7896, -0.3985, 0.6326, -0.6178, 0.4671, 0.6326, -0.6178, 0.4671, 0.6326, -0.6178, 0.4671, 0.4813, -0.7591, 0.4384, 0.4813, -0.7591, 0.4384, 0.4813, -0.7591, 0.4384, -0.118, -0.8816, -0.457, -0.118, -0.8816, -0.457, -0.118, -0.8816, -0.457, 0.4443, -0.4148, 0.7941, 0.4443, -0.4148, 0.7941, 0.4443, -0.4148, 0.7941, -0.3188, 0.58, 0.7496, -0.3188, 0.58, 0.7496, -0.3188, 0.58, 0.7496, 0.4728, 0.76, 0.446, 0.4728, 0.76, 0.446, 0.4728, 0.76, 0.446, 0.9448, -0.2793, -0.1715, 0.9448, -0.2793, -0.1715, 0.9448, -0.2793, -0.1715, 0.8335, -0.3689, 0.4113, 0.8335, -0.3689, 0.4113, 0.8335, -0.3689, 0.4113, 0.4605, -0.8646, 0.2012, 0.4605, -0.8646, 0.2012, 0.4605, -0.8646, 0.2012, 0.5573, -0.0787, 0.8266, 0.5573, -0.0787, 0.8266, 0.5573, -0.0787, 0.8266, 0.2808, -0.862, -0.422, 0.2808, -0.862, -0.422, 0.2808, -0.862, -0.422, 0.2507, 0.04966, -0.9668, 0.2507, 0.04966, -0.9668, 0.2507, 0.04966, -0.9668, 0.5145, -0.7594, 0.3982, 0.5145, -0.7594, 0.3982, 0.5145, -0.7594, 0.3982, 0.05844, -0.8854, -0.4611, 0.05844, -0.8854, -0.4611, 0.05844, -0.8854, -0.4611, -0.2398, -0.9508, -0.196, -0.2398, -0.9508, -0.196, -0.2398, -0.9508, -0.196, 0.3188, 0.58, 0.7496, 0.3188, 0.58, 0.7496, 0.3188, 0.58, 0.7496, 0.8891, -0.3184, 0.3289, 0.8891, -0.3184, 0.3289, 0.8891, -0.3184, 0.3289, 0.919, -0.298, 0.2582, 0.919, -0.298, 0.2582, 0.919, -0.298, 0.2582, 0.9324, -0.2424, 0.2681, 0.9324, -0.2424, 0.2681, 0.9324, -0.2424, 0.2681, -0.253, -0.4623, 0.8498, -0.253, -0.4623, 0.8498, -0.253, -0.4623, 0.8498, 0.9561, -0.1473, 0.2534, 0.9561, -0.1473, 0.2534, 0.9561, -0.1473, 0.2534, 0.9418, -0.1454, 0.3032, 0.9418, -0.1454, 0.3032, 0.9418, -0.1454, 0.3032, 0.8286, -0.5284, -0.1849, 0.8286, -0.5284, -0.1849, 0.8286, -0.5284, -0.1849, -0.6268, -0.4196, 0.6565, -0.6268, -0.4196, 0.6565, -0.6268, -0.4196, 0.6565, -0.4321, -0.874, -0.2223, -0.4321, -0.874, -0.2223, -0.4321, -0.874, -0.2223, 0.118, -0.8816, -0.457, 0.118, -0.8816, -0.457, 0.118, -0.8816, -0.457, 0.9512, -0.1139, -0.2868, 0.9512, -0.1139, -0.2868, 0.9512, -0.1139, -0.2868, 0.04642, -0.9533, 0.2984, 0.04642, -0.9533, 0.2984, 0.04642, -0.9533, 0.2984, -0.1277, 0.7672, 0.6285, -0.1277, 0.7672, 0.6285, -0.1277, 0.7672, 0.6285, 0.8982, -0.1538, -0.4119, 0.8982, -0.1538, -0.4119, 0.8982, -0.1538, -0.4119, -0.9269, -0.2803, 0.2495, -0.9269, -0.2803, 0.2495, -0.9269, -0.2803, 0.2495, -0.9204, -0.2515, 0.2994, -0.9204, -0.2515, 0.2994, -0.9204, -0.2515, 0.2994, -0.8286, -0.5284, -0.1849, -0.8286, -0.5284, -0.1849, -0.8286, -0.5284, -0.1849, -0.9899, -0.1301, 0.05622, -0.9899, -0.1301, 0.05622, -0.9899, -0.1301, 0.05622, -0.5209, -0.7565, 0.3955, -0.5209, -0.7565, 0.3955, -0.5209, -0.7565, 0.3955, -0.2507, 0.04966, -0.9668, -0.2507, 0.04966, -0.9668, -0.2507, 0.04966, -0.9668, -0.2808, -0.862, -0.422, -0.2808, -0.862, -0.422, -0.2808, -0.862, -0.422, -0.8411, -0.2055, 0.5003, -0.8411, -0.2055, 0.5003, -0.8411, -0.2055, 0.5003, -0.9864, 0.06952, 0.149, -0.9864, 0.06952, 0.149, -0.9864, 0.06952, 0.149, -0.9448, -0.2793, -0.1715, -0.9448, -0.2793, -0.1715, -0.9448, -0.2793, -0.1715, 0.3338, 0.9086, 0.2512, 0.3338, 0.9086, 0.2512, 0.3338, 0.9086, 0.2512, 0.35, 0.8784, 0.3254, 0.35, 0.8784, 0.3254, 0.35, 0.8784, 0.3254, -0.5353, -0.7909, 0.2965, -0.5353, -0.7909, 0.2965, -0.5353, -0.7909, 0.2965, 0.2482, -0.9482, 0.1984, 0.2482, -0.9482, 0.1984, 0.2482, -0.9482, 0.1984, -0.1384, -0.3264, 0.935, -0.1384, -0.3264, 0.935, -0.1384, -0.3264, 0.935, 0.4805, -0.5977, -0.6418, 0.4805, -0.5977, -0.6418, 0.4805, -0.5977, -0.6418, 0.8981, -0.3314, -0.289, 0.8981, -0.3314, -0.289, 0.8981, -0.3314, -0.289, -0.1523, -0.7649, -0.6259, -0.1523, -0.7649, -0.6259, -0.1523, -0.7649, -0.6259, -0.6838, -0.6698, 0.2894, -0.6838, -0.6698, 0.2894, -0.6838, -0.6698, 0.2894, 0.1827, -0.969, 0.1663, 0.1827, -0.969, 0.1663, 0.1827, -0.969, 0.1663, -0.1377, 0.8878, 0.4392, -0.1377, 0.8878, 0.4392, -0.1377, 0.8878, 0.4392, -0.6852, -0.71, -0.1625, -0.6852, -0.71, -0.1625, -0.6852, -0.71, -0.1625, 0.2679, 0.6328, 0.7265, 0.2679, 0.6328, 0.7265, 0.2679, 0.6328, 0.7265, 0.9257, -0.3688, -0.08393, 0.9257, -0.3688, -0.08393, 0.9257, -0.3688, -0.08393, -0.2482, -0.9482, 0.1984, -0.2482, -0.9482, 0.1984, -0.2482, -0.9482, 0.1984, 0.9011, -0.427, 0.07593, 0.9011, -0.427, 0.07593, 0.9011, -0.427, 0.07593, -0.188, -0.9379, 0.2917, -0.188, -0.9379, 0.2917, -0.188, -0.9379, 0.2917, 0.2024, -0.05515, 0.9777, 0.2024, -0.05515, 0.9777, 0.2024, -0.05515, 0.9777, 0.03458, -0.9338, 0.356, 0.03458, -0.9338, 0.356, 0.03458, -0.9338, 0.356, -0.9252, -0.3782, -0.03133, -0.9252, -0.3782, -0.03133, -0.9252, -0.3782, -0.03133, -0.8981, -0.3314, -0.289, -0.8981, -0.3314, -0.289, -0.8981, -0.3314, -0.289, -0.6737, -0.383, 0.632, -0.6737, -0.383, 0.632, -0.6737, -0.383, 0.632, 0.7627, -0.6438, -0.06175, 0.7627, -0.6438, -0.06175, 0.7627, -0.6438, -0.06175, -0.4662, -0.5008, 0.7293, -0.4662, -0.5008, 0.7293, -0.4662, -0.5008, 0.7293, 0.4871, -0.8731, 0.02148, 0.4871, -0.8731, 0.02148, 0.4871, -0.8731, 0.02148, 0.4756, -0.8784, 0.04629, 0.4756, -0.8784, 0.04629, 0.4756, -0.8784, 0.04629, 0.9529, -0.2444, 0.1798, 0.9529, -0.2444, 0.1798, 0.9529, -0.2444, 0.1798, 0.9586, -0.0685, 0.2764, 0.9586, -0.0685, 0.2764, 0.9586, -0.0685, 0.2764, 0.9422, -0.07292, 0.3269, 0.9422, -0.07292, 0.3269, 0.9422, -0.07292, 0.3269, 0.6852, -0.71, -0.1625, 0.6852, -0.71, -0.1625, 0.6852, -0.71, -0.1625, 0.1377, 0.8878, 0.4392, 0.1377, 0.8878, 0.4392, 0.1377, 0.8878, 0.4392, 0.501, -0.739, 0.4505, 0.501, -0.739, 0.4505, 0.501, -0.739, 0.4505, 0.6126, -0.6311, 0.4759, 0.6126, -0.6311, 0.4759, 0.6126, -0.6311, 0.4759, -0.332, -0.9432, 0.009864, -0.332, -0.9432, 0.009864, -0.332, -0.9432, 0.009864, 0.3263, -0.7601, -0.562, 0.3263, -0.7601, -0.562, 0.3263, -0.7601, -0.562, 0.3249, -0.7611, -0.5614, 0.3249, -0.7611, -0.5614, 0.3249, -0.7611, -0.5614, -0.1058, -0.9077, 0.406, -0.1058, -0.9077, 0.406, -0.1058, -0.9077, 0.406, 0.1384, -0.3264, 0.9351, 0.1384, -0.3264, 0.9351, 0.1384, -0.3264, 0.9351, 0.372, -0.8557, 0.3596, 0.372, -0.8557, 0.3596, 0.372, -0.8557, 0.3596, -0.5068, -0.6983, -0.5055, -0.5068, -0.6983, -0.5055, -0.5068, -0.6983, -0.5055, 0.7748, -0.1348, 0.6176, 0.7748, -0.1348, 0.6176, 0.7748, -0.1348, 0.6176, 0.7543, -0.5987, 0.2694, 0.7543, -0.5987, 0.2694, 0.7543, -0.5987, 0.2694, -0.9529, -0.2444, 0.1798, -0.9529, -0.2444, 0.1798, -0.9529, -0.2444, 0.1798, -0.84, 0.04069, 0.541, -0.84, 0.04069, 0.541, -0.84, 0.04069, 0.541, -0.4871, -0.8731, 0.02149, -0.4871, -0.8731, 0.02149, -0.4871, -0.8731, 0.02149, -0.4756, -0.8784, 0.04627, -0.4756, -0.8784, 0.04627, -0.4756, -0.8784, 0.04627, -0.1335, -0.4487, 0.8836, -0.1335, -0.4487, 0.8836, -0.1335, -0.4487, 0.8836, -0.3263, -0.7601, -0.562, -0.3263, -0.7601, -0.562, -0.3263, -0.7601, -0.562, -0.3249, -0.7611, -0.5614, -0.3249, -0.7611, -0.5614, -0.3249, -0.7611, -0.5614, 0.5606, -0.7538, 0.343, 0.5606, -0.7538, 0.343, 0.5606, -0.7538, 0.343, -0.9352, -0.2537, -0.2471, -0.9352, -0.2537, -0.2471, -0.9352, -0.2537, -0.2471, -0.2985, -0.5643, -0.7697, -0.2985, -0.5643, -0.7697, -0.2985, -0.5643, -0.7697, -0.1654, -0.5949, -0.7866, -0.1654, -0.5949, -0.7866, -0.1654, -0.5949, -0.7866, 0.188, -0.9379, 0.2917, 0.188, -0.9379, 0.2917, 0.188, -0.9379, 0.2917, 0.5305, -0.748, 0.3987, 0.5305, -0.748, 0.3987, 0.5305, -0.748, 0.3987, -0.9011, -0.427, 0.07593, -0.9011, -0.427, 0.07593, -0.9011, -0.427, 0.07593, 0.4062, -0.5716, -0.7129, 0.4062, -0.5716, -0.7129, 0.4062, -0.5716, -0.7129, -0.7748, -0.1348, 0.6176, -0.7748, -0.1348, 0.6176, -0.7748, -0.1348, 0.6176, -0.9129, -0.3737, -0.1644, -0.9129, -0.3737, -0.1644, -0.9129, -0.3737, -0.1644, -0.648, 0.3517, 0.6755, -0.648, 0.3517, 0.6755, -0.648, 0.3517, 0.6755, -0.3928, 0.6202, 0.679, -0.3928, 0.6202, 0.679, -0.3928, 0.6202, 0.679, -0.7499, -0.5269, 0.4, -0.7499, -0.5269, 0.4, -0.7499, -0.5269, 0.4, -0.4161, -0.9054, -0.08403, -0.4161, -0.9054, -0.08403, -0.4161, -0.9054, -0.08403, 0.8918, -0.4494, 0.05265, 0.8918, -0.4494, 0.05265, 0.8918, -0.4494, 0.05265, 0.3573, -0.8425, 0.4031, 0.3573, -0.8425, 0.4031, 0.3573, -0.8425, 0.4031, -0.4825, -0.8617, 0.1571, -0.4825, -0.8617, 0.1571, -0.4825, -0.8617, 0.1571, -0.04642, -0.9533, 0.2984, -0.04642, -0.9533, 0.2984, -0.04642, -0.9533, 0.2984, -0.9072, -0.1646, 0.3872, -0.9072, -0.1646, 0.3872, -0.9072, -0.1646, 0.3872, 0.504, -0.5935, -0.6275, 0.504, -0.5935, -0.6275, 0.504, -0.5935, -0.6275, 0.8317, -0.1965, -0.5194, 0.8317, -0.1965, -0.5194, 0.8317, -0.1965, -0.5194, 0.2727, -0.9621, 0.003569, 0.2727, -0.9621, 0.003569, 0.2727, -0.9621, 0.003569, 0.1368, -0.96, -0.2441, 0.1368, -0.96, -0.2441, 0.1368, -0.96, -0.2441, -0.3486, -0.582, -0.7347, -0.3486, -0.582, -0.7347, -0.3486, -0.582, -0.7347, 0.008908, -0.4838, -0.8752, 0.008908, -0.4838, -0.8752, 0.008908, -0.4838, -0.8752, 0.7385, -0.4468, 0.505, 0.7385, -0.4468, 0.505, 0.7385, -0.4468, 0.505, -0.9981, -0.048, -0.03843, -0.9981, -0.048, -0.03843, -0.9981, -0.048, -0.03843, 0.8479, -0.06101, 0.5266, 0.8479, -0.06101, 0.5266, 0.8479, -0.06101, 0.5266, 0.9107, -0.1625, 0.3798, 0.9107, -0.1625, 0.3798, 0.9107, -0.1625, 0.3798, 0.9268, -0.1764, 0.3315, 0.9268, -0.1764, 0.3315, 0.9268, -0.1764, 0.3315, -0.07577, -0.7974, 0.5987, -0.07577, -0.7974, 0.5987, -0.07577, -0.7974, 0.5987, -0.8918, -0.4494, 0.05265, -0.8918, -0.4494, 0.05265, -0.8918, -0.4494, 0.05265, -0.5215, -0.8268, 0.2109, -0.5215, -0.8268, 0.2109, -0.5215, -0.8268, 0.2109, -0.2889, -0.9409, 0.1766, -0.2889, -0.9409, 0.1766, -0.2889, -0.9409, 0.1766, 0.1309, -0.6007, -0.7887, 0.1309, -0.6007, -0.7887, 0.1309, -0.6007, -0.7887, 0.8126, -0.5097, 0.2825, 0.8126, -0.5097, 0.2825, 0.8126, -0.5097, 0.2825, -0.2137, -0.6855, -0.696, -0.2137, -0.6855, -0.696, -0.2137, -0.6855, -0.696, 0.5209, -0.7565, 0.3955, 0.5209, -0.7565, 0.3955, 0.5209, -0.7565, 0.3955, -0.6163, -0.5156, -0.5952, -0.6163, -0.5156, -0.5952, -0.6163, -0.5156, -0.5952, -0.4785, -0.3011, 0.8248, -0.4785, -0.3011, 0.8248, -0.4785, -0.3011, 0.8248, 0.9379, -0.04606, 0.3437, 0.9379, -0.04606, 0.3437, 0.9379, -0.04606, 0.3437, 0.7585, -0.02892, 0.6511, 0.7585, -0.02892, 0.6511, 0.7585, -0.02892, 0.6511, 0.9899, -0.1301, 0.05621, 0.9899, -0.1301, 0.05621, 0.9899, -0.1301, 0.05621, -0.2727, -0.9621, 0.003585, -0.2727, -0.9621, 0.003585, -0.2727, -0.9621, 0.003585, -0.5084, -0.7296, -0.4575, -0.5084, -0.7296, -0.4575, -0.5084, -0.7296, -0.4575, -0.743, -0.5245, 0.4159, -0.743, -0.5245, 0.4159, -0.743, -0.5245, 0.4159, 0.3455, -0.8506, -0.3963, 0.3455, -0.8506, -0.3963, 0.3455, -0.8506, -0.3963, 0.8411, -0.2055, 0.5003, 0.8411, -0.2055, 0.5003, 0.8411, -0.2055, 0.5003, 0.1819, -0.2128, 0.96, 0.1819, -0.2128, 0.96, 0.1819, -0.2128, 0.96, 0.9635, -0.2676, 0.007968, 0.9635, -0.2676, 0.007968, 0.9635, -0.2676, 0.007968, 0.7043, -0.2153, 0.6764, 0.7043, -0.2153, 0.6764, 0.7043, -0.2153, 0.6764, 0.7036, -0.204, 0.6806, 0.7036, -0.204, 0.6806, 0.7036, -0.204, 0.6806, 0.473, -0.8776, -0.07867, 0.473, -0.8776, -0.07867, 0.473, -0.8776, -0.07867, 0.8536, -0.4906, 0.1752, 0.8536, -0.4906, 0.1752, 0.8536, -0.4906, 0.1752, -0.975, 0.2209, -0.02579, -0.975, 0.2209, -0.02579, -0.975, 0.2209, -0.02579, 0.253, -0.4623, 0.8498, 0.253, -0.4623, 0.8498, 0.253, -0.4623, 0.8498, -0.9379, -0.04606, 0.3437, -0.9379, -0.04606, 0.3437, -0.9379, -0.04606, 0.3437, -0.7585, -0.02892, 0.6511, -0.7585, -0.02892, 0.6511, -0.7585, -0.02892, 0.6511, -0.4436, -0.8802, -0.1687, -0.4436, -0.8802, -0.1687, -0.4436, -0.8802, -0.1687, -0.3729, -0.8108, 0.4512, -0.3729, -0.8108, 0.4512, -0.3729, -0.8108, 0.4512, 0.3378, -0.9412, -0.002112, 0.3378, -0.9412, -0.002112, 0.3378, -0.9412, -0.002112, -0.5573, -0.0787, 0.8266, -0.5573, -0.0787, 0.8266, -0.5573, -0.0787, 0.8266, 0.212, -0.8171, 0.5361, 0.212, -0.8171, 0.5361, 0.212, -0.8171, 0.5361, -0.7709, -0.6037, 0.203, -0.7709, -0.6037, 0.203, -0.7709, -0.6037, 0.203, -0.4226, -0.6306, 0.651, -0.4226, -0.6306, 0.651, -0.4226, -0.6306, 0.651, -0.3761, -0.7274, 0.5739, -0.3761, -0.7274, 0.5739, -0.3761, -0.7274, 0.5739, -0.7739, -0.5341, 0.3404, -0.7739, -0.5341, 0.3404, -0.7739, -0.5341, 0.3404, 0.4426, -0.2806, 0.8517, 0.4426, -0.2806, 0.8517, 0.4426, -0.2806, 0.8517, -0.1811, -0.9629, -0.1999, -0.1811, -0.9629, -0.1999, -0.1811, -0.9629, -0.1999, -0.3934, -0.6917, -0.6056, -0.3934, -0.6917, -0.6056, -0.3934, -0.6917, -0.6056, -0.02375, -0.6401, 0.768, -0.02375, -0.6401, 0.768, -0.02375, -0.6401, 0.768, 0.3827, -0.5367, 0.752, 0.3827, -0.5367, 0.752, 0.3827, -0.5367, 0.752, 0.1382, -0.0513, -0.9891, 0.1382, -0.0513, -0.9891, 0.1382, -0.0513, -0.9891, 0.07381, -0.9183, 0.389, 0.07381, -0.9183, 0.389, 0.07381, -0.9183, 0.389, -0.6786, -0.2825, -0.678, -0.6786, -0.2825, -0.678, -0.6786, -0.2825, -0.678, 0.5353, -0.7909, 0.2965, 0.5353, -0.7909, 0.2965, 0.5353, -0.7909, 0.2965, 0.7109, -0.1884, 0.6775, 0.7109, -0.1884, 0.6775, 0.7109, -0.1884, 0.6775, -0.5306, -0.748, 0.3987, -0.5306, -0.748, 0.3987, -0.5306, -0.748, 0.3987, -0.3596, -0.9055, 0.2255, -0.3596, -0.9055, 0.2255, -0.3596, -0.9055, 0.2255, 0.3396, -0.8126, -0.4736, 0.3396, -0.8126, -0.4736, 0.3396, -0.8126, -0.4736, 0.9778, -0.125, -0.1682, 0.9778, -0.125, -0.1682, 0.9778, -0.125, -0.1682, -0.5606, -0.7538, 0.343, -0.5606, -0.7538, 0.343, -0.5606, -0.7538, 0.343, -0.478, -0.316, 0.8196, -0.478, -0.316, 0.8196, -0.478, -0.316, 0.8196, 0.5113, -0.4665, 0.7218, 0.5113, -0.4665, 0.7218, 0.5113, -0.4665, 0.7218, -0.3497, -0.9368, 0.009335, -0.3497, -0.9368, 0.009335, -0.3497, -0.9368, 0.009335, -0.2938, -0.9491, -0.1131, -0.2938, -0.9491, -0.1131, -0.2938, -0.9491, -0.1131, 0.2141, -0.6347, 0.7426, 0.2141, -0.6347, 0.7426, 0.2141, -0.6347, 0.7426, -0.2556, 0.9286, 0.2692, -0.2556, 0.9286, 0.2692, -0.2556, 0.9286, 0.2692, -0.2232, 0.9151, 0.3359, -0.2232, 0.9151, 0.3359, -0.2232, 0.9151, 0.3359, 0.8917, -0.3241, 0.316, 0.8917, -0.3241, 0.316, 0.8917, -0.3241, 0.316, 0.6752, -0.6292, -0.3851, 0.6752, -0.6292, -0.3851, 0.6752, -0.6292, -0.3851, 0.7067, -0.4937, -0.5068, 0.7067, -0.4937, -0.5068, 0.7067, -0.4937, -0.5068, -0.1827, -0.969, 0.1663, -0.1827, -0.969, 0.1663, -0.1827, -0.969, 0.1663, 0.1335, -0.4487, 0.8836, 0.1335, -0.4487, 0.8836, 0.1335, -0.4487, 0.8836, 0.3594, -0.8245, -0.4371, 0.3594, -0.8245, -0.4371, 0.3594, -0.8245, -0.4371, 0.9996, -0.02256, -0.01792, 0.9996, -0.02256, -0.01792, 0.9996, -0.02256, -0.01792, 0.6028, -0.7423, 0.2927, 0.6028, -0.7423, 0.2927, 0.6028, -0.7423, 0.2927, 0.264, -0.7073, -0.6558, 0.264, -0.7073, -0.6558, 0.264, -0.7073, -0.6558, -0.116, -0.8088, 0.5765, -0.116, -0.8088, 0.5765, -0.116, -0.8088, 0.5765, 0.8727, -0.4474, -0.1956, 0.8727, -0.4474, -0.1956, 0.8727, -0.4474, -0.1956, -0.3302, 0.8745, 0.3552, -0.3302, 0.8745, 0.3552, -0.3302, 0.8745, 0.3552, -0.2944, 0.8977, 0.3278, -0.2944, 0.8977, 0.3278, -0.2944, 0.8977, 0.3278, -0.6752, -0.6292, -0.3851, -0.6752, -0.6292, -0.3851, -0.6752, -0.6292, -0.3851, -0.9591, -0.1863, 0.2131, -0.9591, -0.1863, 0.2131, -0.9591, -0.1863, 0.2131, 0.2556, 0.9285, 0.2692, 0.2556, 0.9285, 0.2692, 0.2556, 0.9285, 0.2692, 0.2232, 0.9151, 0.3359, 0.2232, 0.9151, 0.3359, 0.2232, 0.9151, 0.3359, -0.3576, -0.9309, 0.07473, -0.3576, -0.9309, 0.07473, -0.3576, -0.9309, 0.07473, 0.3896, -0.5788, 0.7163, 0.3896, -0.5788, 0.7163, 0.3896, -0.5788, 0.7163, -0.4595, -0.8851, -0.07366, -0.4595, -0.8851, -0.07366, -0.4595, -0.8851, -0.07366, 0.332, -0.9432, 0.00988, 0.332, -0.9432, 0.00988, 0.332, -0.9432, 0.00988, -0.2378, -0.2366, -0.9421, -0.2378, -0.2366, -0.9421, -0.2378, -0.2366, -0.9421, 0.1058, -0.9077, 0.406, 0.1058, -0.9077, 0.406, 0.1058, -0.9077, 0.406, 0.3499, -0.9059, 0.2386, 0.3499, -0.9059, 0.2386, 0.3499, -0.9059, 0.2386, -0.9257, -0.3688, -0.08393, -0.9257, -0.3688, -0.08393, -0.9257, -0.3688, -0.08393, -0.2679, 0.6328, 0.7265, -0.2679, 0.6328, 0.7265, -0.2679, 0.6328, 0.7265, -0.8497, -0.3195, 0.4194, -0.8497, -0.3195, 0.4194, -0.8497, -0.3195, 0.4194, -0.9107, -0.1625, 0.3798, -0.9107, -0.1625, 0.3798, -0.9107, -0.1625, 0.3798, -0.9268, -0.1764, 0.3315, -0.9268, -0.1764, 0.3315, -0.9268, -0.1764, 0.3315, 0.07577, -0.7974, 0.5987, 0.07577, -0.7974, 0.5987, 0.07577, -0.7974, 0.5987, -0.9635, -0.2676, 0.007968, -0.9635, -0.2676, 0.007968, -0.9635, -0.2676, 0.007968, 0.7782, -0.3469, -0.5235, 0.7782, -0.3469, -0.5235, 0.7782, -0.3469, -0.5235, -0.8104, -0.5826, -0.06154, -0.8104, -0.5826, -0.06154, -0.8104, -0.5826, -0.06154, -0.7202, -0.4068, 0.5619, -0.7202, -0.4068, 0.5619, -0.7202, -0.4068, 0.5619, 0.24, -0.8565, -0.457, 0.24, -0.8565, -0.457, 0.24, -0.8565, -0.457, 0.6268, -0.4196, 0.6565, 0.6268, -0.4196, 0.6565, 0.6268, -0.4196, 0.6565, -0.7729, 0.557, 0.304, -0.7729, 0.557, 0.304, -0.7729, 0.557, 0.304, -0.9792, -0.06934, 0.1905, -0.9792, -0.06934, 0.1905, -0.9792, -0.06934, 0.1905, -0.6493, -0.04092, -0.7594, -0.6493, -0.04092, -0.7594, -0.6493, -0.04092, -0.7594, 0.8497, -0.3195, 0.4194, 0.8497, -0.3195, 0.4194, 0.8497, -0.3195, 0.4194, 0.5435, -0.7656, 0.3442, 0.5435, -0.7656, 0.3442, 0.5435, -0.7656, 0.3442, 0.9734, -0.1614, -0.1626, 0.9734, -0.1614, -0.1626, 0.9734, -0.1614, -0.1626, -0.1457, -0.9393, 0.3107, -0.1457, -0.9393, 0.3107, -0.1457, -0.9393, 0.3107, 0.3767, -0.807, -0.4548, 0.3767, -0.807, -0.4548, 0.3767, -0.807, -0.4548, 0.7266, -0.4574, 0.5127, 0.7266, -0.4574, 0.5127, 0.7266, -0.4574, 0.5127, 0.9391, -0.101, 0.3283, 0.9391, -0.101, 0.3283, 0.9391, -0.101, 0.3283, -0.5157, -0.7228, -0.4601, -0.5157, -0.7228, -0.4601, -0.5157, -0.7228, -0.4601, -0.436, -0.8294, -0.3494, -0.436, -0.8294, -0.3494, -0.436, -0.8294, -0.3494, 0.5332, -0.8455, -0.03048, 0.5332, -0.8455, -0.03048, 0.5332, -0.8455, -0.03048, 0.7729, 0.557, 0.304, 0.7729, 0.557, 0.304, 0.7729, 0.557, 0.304, 0.6493, -0.04092, -0.7594, 0.6493, -0.04092, -0.7594, 0.6493, -0.04092, -0.7594, 0.4436, -0.8802, -0.1687, 0.4436, -0.8802, -0.1687, 0.4436, -0.8802, -0.1687, 0.8104, -0.5826, -0.06155, 0.8104, -0.5826, -0.06155, 0.8104, -0.5826, -0.06155, -0.7777, -0.627, -0.04499, -0.7777, -0.627, -0.04499, -0.7777, -0.627, -0.04499, 0.9838, -0.167, -0.06501, 0.9838, -0.167, -0.06501, 0.9838, -0.167, -0.06501, 0.8869, -0.4615, 0.01906, 0.8869, -0.4615, 0.01906, 0.8869, -0.4615, 0.01906, 0.01433, -0.6998, -0.7142, 0.01433, -0.6998, -0.7142, 0.01433, -0.6998, -0.7142, -0.4299, -0.6915, 0.5806, -0.4299, -0.6915, 0.5806, -0.4299, -0.6915, 0.5806, 0.9505, -0.1877, -0.2475, 0.9505, -0.1877, -0.2475, 0.9505, -0.1877, -0.2475, -0.3338, 0.9086, 0.2512, -0.3338, 0.9086, 0.2512, -0.3338, 0.9086, 0.2512, -0.35, 0.8784, 0.3254, -0.35, 0.8784, 0.3254, -0.35, 0.8784, 0.3254, -0.5332, -0.8455, -0.03047, -0.5332, -0.8455, -0.03047, -0.5332, -0.8455, -0.03047, 0.2099, -0.9087, -0.3608, 0.2099, -0.9087, -0.3608, 0.2099, -0.9087, -0.3608, -0.4103, -0.7297, -0.547, -0.4103, -0.7297, -0.547, -0.4103, -0.7297, -0.547, -0.9391, -0.101, 0.3283, -0.9391, -0.101, 0.3283, -0.9391, -0.101, 0.3283, -0.1819, -0.2128, 0.96, -0.1819, -0.2128, 0.96, -0.1819, -0.2128, 0.96, 0.4303, -0.4945, 0.7552, 0.4303, -0.4945, 0.7552, 0.4303, -0.4945, 0.7552, 0.6254, -0.6699, 0.4002, 0.6254, -0.6699, 0.4002, 0.6254, -0.6699, 0.4002, -0.473, -0.8776, -0.0787, -0.473, -0.8776, -0.0787, -0.473, -0.8776, -0.0787, -0.9734, -0.1614, -0.1626, -0.9734, -0.1614, -0.1626, -0.9734, -0.1614, -0.1626, -0.5435, -0.7656, 0.3442, -0.5435, -0.7656, 0.3442, -0.5435, -0.7656, 0.3442, -0.8479, -0.06101, 0.5266, -0.8479, -0.06101, 0.5266, -0.8479, -0.06101, 0.5266, -0.8552, -0.3955, 0.3348, -0.8552, -0.3955, 0.3348, -0.8552, -0.3955, 0.3348, -0.9085, -0.1627, 0.3849, -0.9085, -0.1627, 0.3849, -0.9085, -0.1627, 0.3849, -0.9272, -0.1801, 0.3283, -0.9272, -0.1801, 0.3283, -0.9272, -0.1801, 0.3283, -0.7109, -0.1884, 0.6775, -0.7109, -0.1884, 0.6775, -0.7109, -0.1884, 0.6775, -0.6403, -0.5035, 0.5801, -0.6403, -0.5035, 0.5801, -0.6403, -0.5035, 0.5801, 0.116, -0.8088, 0.5765, 0.116, -0.8088, 0.5765, 0.116, -0.8088, 0.5765, 0.3596, -0.9055, 0.2255, 0.3596, -0.9055, 0.2255, 0.3596, -0.9055, 0.2255, -0.2356, -0.8287, 0.5077, -0.2356, -0.8287, 0.5077, -0.2356, -0.8287, 0.5077, -0.2538, -0.9606, -0.1136, -0.2538, -0.9606, -0.1136, -0.2538, -0.9606, -0.1136, -0.9996, -0.02256, -0.01792, -0.9996, -0.02256, -0.01792, -0.9996, -0.02256, -0.01792, 0.6737, -0.383, 0.632, 0.6737, -0.383, 0.632, 0.6737, -0.383, 0.632, -0.2264, -0.2442, -0.9429, -0.2264, -0.2442, -0.9429, -0.2264, -0.2442, -0.9429, -0.6125, -0.6311, 0.476, -0.6125, -0.6311, 0.476, -0.6125, -0.6311, 0.476, -0.501, -0.739, 0.4505, -0.501, -0.739, 0.4505, -0.501, -0.739, 0.4505, 0.8952, -0.4398, 0.07248, 0.8952, -0.4398, 0.07248, 0.8952, -0.4398, 0.07248, -0.9357, -0.2403, -0.2584, -0.9357, -0.2403, -0.2584, -0.9357, -0.2403, -0.2584, 0.6839, -0.08849, 0.7242, 0.6839, -0.08849, 0.7242, 0.6839, -0.08849, 0.7242, -0.8917, -0.3241, 0.316, -0.8917, -0.3241, 0.316, -0.8917, -0.3241, 0.316, -0.9885, -0.1513, -0.008355, -0.9885, -0.1513, -0.008355, -0.9885, -0.1513, -0.008355, 0.7739, -0.5341, 0.3404, 0.7739, -0.5341, 0.3404, 0.7739, -0.5341, 0.3404, 0.6113, 0.2776, 0.7411, 0.6113, 0.2776, 0.7411, 0.6113, 0.2776, 0.7411, 0.3241, -0.6158, -0.7182, 0.3241, -0.6158, -0.7182, 0.3241, -0.6158, -0.7182, 0.8293, -0.4035, 0.3867, 0.8293, -0.4035, 0.3867, 0.8293, -0.4035, 0.3867, -0.3018, -0.9529, -0.03002, -0.3018, -0.9529, -0.03002, -0.3018, -0.9529, -0.03002, 0.3576, -0.9309, 0.07474, 0.3576, -0.9309, 0.07474, 0.3576, -0.9309, 0.07474, 0.9506, -0.1801, 0.253, 0.9506, -0.1801, 0.253, 0.9506, -0.1801, 0.253, 0.9885, -0.1513, -0.008355, 0.9885, -0.1513, -0.008355, 0.9885, -0.1513, -0.008355, -0.9607, -0.2683, -0.07132, -0.9607, -0.2683, -0.07132, -0.9607, -0.2683, -0.07132, -0.9653, -0.09202, -0.2445, -0.9653, -0.09202, -0.2445, -0.9653, -0.09202, -0.2445, -0.1166, -0.1027, 0.9879, -0.1166, -0.1027, 0.9879, -0.1166, -0.1027, 0.9879])] * 3)])

# ---- objects
ob_zygomatic_arch = bpy.data.objects.new('Zygomatic Arch', me_mainskeleton_019)

# ---- transforms, parenting, visibility, modifiers, constraints
ob_zygomatic_arch.location = (2.267, -0.8038, -15.08)
ob_zygomatic_arch.rotation_mode = 'QUATERNION'
ob_zygomatic_arch.rotation_quaternion = (0.7071, 0.7071, 0.0, 0.0)
ob_zygomatic_arch.lineart.crease_threshold = 0.0

# ---- collection membership
scene.collection.objects.link(ob_zygomatic_arch)

# ---- scene / render settings (as saved in the file)
scene.frame_start = 1; scene.frame_end = 250; scene.frame_set(219)
scene.render.engine = 'BLENDER_EEVEE_NEXT'
scene.cycles.use_denoising = False
scene.cycles.samples = 128
scene.cycles.sampling_pattern = 'TABULATED_SOBOL'
scene.cycles.use_adaptive_sampling = False
scene.cycles.use_light_tree = False
scene.view_settings.view_transform = 'Filmic'
bpy.context.view_layer.update()

# ---- added for rendering (the .blend has no active camera and no usable light): camera, sun
cam_auto = bpy.data.cameras.new('AutoCamera')
cam_auto.lens = 50.0
cam_auto.sensor_width = 36.0
cam_auto.clip_end = 1000.0
ob_auto_camera = bpy.data.objects.new('AutoCamera', cam_auto)
scene.collection.objects.link(ob_auto_camera)
ob_auto_camera.location = (6.68936, -7.53252, 6.12763)
ob_auto_camera.rotation_euler = (1.09748, -7.21219e-08, 0.694738)
scene.camera = ob_auto_camera
light_auto_sun = bpy.data.lights.new('AutoSun', 'SUN')
light_auto_sun.energy = 3.0
light_auto_sun.angle = 0.0523599
ob_auto_sun = bpy.data.objects.new('AutoSun', light_auto_sun)
scene.collection.objects.link(ob_auto_sun)
ob_auto_sun.rotation_euler = (0.872665, 0.174533, 0.523599)
bpy.context.view_layer.update()
